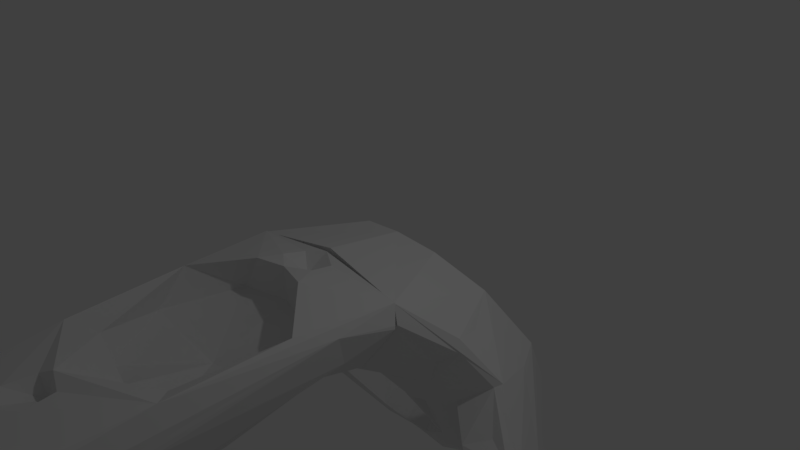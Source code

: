 # Source: controller.blend  (saved by Blender 2.78.0; exported with 4.5.12 LTS)
import bpy
from mathutils import Matrix  # noqa: F401  (used for matrix-valued properties, if any)

bpy.ops.wm.read_factory_settings(use_empty=True)
scene = bpy.context.scene
scene.name = 'Scene'

# ---- collections
col_collection_1 = bpy.data.collections.new('Collection 1'); scene.collection.children.link(col_collection_1)

# ---- materials (node trees are filled in below, after node groups)
mat_lambert4sg = bpy.data.materials.new('lambert4SG')
mat_lambert4sg.alpha_threshold = 0.0
mat_lambert4sg.use_transparent_shadow = False
mat_lambert4sg.roughness = 0.5

# ---- material node trees

# ---- world
world_world = bpy.data.worlds.new('World'); scene.world = world_world
world_world.color = (0.05088, 0.05088, 0.05088)
world_world.use_sun_shadow = False
world_world.sun_shadow_jitter_overblur = 0.0
world_world.cycles.sampling_method = 'MANUAL'

# ---- cameras
cam_camera = bpy.data.cameras.new('Camera')
cam_camera.clip_end = 100.0
cam_camera.lens = 35.0
cam_camera.sensor_width = 32.0
cam_camera.sensor_height = 18.0
cam_camera.ortho_scale = 7.314
cam_camera.dof.focus_distance = 0.0
cam_camera.dof.aperture_fstop = 128.0

# ---- lights
light_lamp = bpy.data.lights.new('Lamp', 'POINT')
light_lamp.transmission_factor = 0.0
light_lamp.cutoff_distance = 30.0
light_lamp.energy = 100.0
light_lamp.shadow_buffer_clip_start = 1.001
light_lamp.shadow_soft_size = 0.1
light_lamp.shadow_maximum_resolution = 0.006
light_lamp.use_absolute_resolution = True

# ---- meshes
me_body_group1 = bpy.data.meshes.new('body group1')
me_body_group1.from_pydata([(0.02489, 0.002392, 0.01411), (0.0216, 0.003352, 0.04074), (0.0, 0.006547, 0.02665), (0.01238, -0.005795, 0.1646), (0.0, -0.005871, 0.1695), (0.01825, -0.01882, 0.07188), (0.02685, -0.002177, 0.01585), (0.02699, -0.002984, 0.01608), (0.022, -0.007905, 0.0764), (0.02062, -0.00968, 0.09846), (0.01617, -0.01512, 0.163), (0.005305, 0.002444, 0.0917), (0.0, 0.004678, 0.08286), (0.004186, 0.002582, 0.08435), (0.0, 0.002476, 0.09542), (0.0, 0.005772, 0.01374), (0.01979, -0.01515, 0.02017), (0.02337, -0.008322, 0.02827), (0.0151, -0.01633, 0.02912), (0.01663, -0.01998, 0.1026), (0.008829, -0.02619, 0.1026), (0.01328, -0.02316, 0.05499), (0.009917, -0.02289, 0.1573), (0.0, -0.02634, 0.144), (0.02492, 0.0002127, 0.0308), (0.01608, -0.01016, 0.1622), (0.005077, 0.00488, 0.01644), (0.0125, -0.02025, 0.1605), (0.005945, -0.02037, 0.1698), (0.00825, -0.01764, 0.1719), (0.008038, -0.01072, 0.1717), (0.0, -0.01245, 0.1733), (0.00259, -0.02388, 0.1532), (0.008048, -0.02348, 0.1611), (0.0, -0.02457, 0.1496), (0.0, -0.01636, 0.02178), (0.0, -0.02611, 0.05855), (0.0, -0.02147, 0.1698), (0.0, -0.02324, 0.1566), (0.02034, 0.002182, 0.07192), (0.0006922, 0.002607, 0.09628), (0.009603, -0.02087, 0.03947), (0.009261, -0.02354, 0.05609), (0.0, -0.02089, 0.03769), (0.007972, 0.006331, 0.02852), (0.0, -0.005862, 0.06922), (0.01452, -0.0007951, 0.06666), (0.0, -0.0107, 0.04788), (0.02215, -0.006104, 0.04856), (0.0, -0.002887, 0.02647), (0.01321, -0.003371, 0.02946), (0.01226, -0.008664, 0.06695), (0.009737, -0.01133, 0.04127), (0.009035, -0.01428, 0.05719), (0.0, -0.0114, 0.03928), (0.0, -0.01431, 0.05883), (0.01519, -0.008872, 0.07424), (0.01208, -0.01539, 0.0763), (0.0131, -0.0103, 0.09941), (0.01065, -0.01662, 0.09751), (0.0, -0.01505, 0.1698), (0.005332, -0.01644, 0.1697), (0.0, -0.01705, 0.1651), (0.004009, -0.01803, 0.1651), (0.008192, -0.01916, 0.1584), (0.0, -0.02269, 0.1456), (0.002399, -0.02506, 0.1461), (0.0, -0.001449, 0.0849), (0.00565, 0.006194, 0.02265), (0.0, 0.001958, 0.01987), (0.0, -0.005949, 0.01675), (-0.01615, -0.003843, 0.01636), (-0.01238, -0.005795, 0.1646), (-0.0216, 0.003352, 0.04074), (-0.02489, 0.002392, 0.01411), (-0.01825, -0.01882, 0.07188), (-0.02685, -0.002177, 0.01585), (-0.02492, 0.0002127, 0.0308), (-0.022, -0.007905, 0.0764), (-0.02034, 0.002182, 0.07192), (-0.005305, 0.002444, 0.0917), (-0.005077, 0.00488, 0.01644), (-0.02699, -0.002984, 0.01608), (-0.01979, -0.01515, 0.02017), (-0.02337, -0.008322, 0.02827), (-0.02062, -0.00968, 0.09846), (-0.01663, -0.01998, 0.1026), (-0.0151, -0.01633, 0.02912), (-0.01328, -0.02316, 0.05499), (-0.009917, -0.02289, 0.1573), (-0.009603, -0.02087, 0.03947), (-0.008829, -0.02619, 0.1026), (-0.002399, -0.02506, 0.1461), (-0.01608, -0.01016, 0.1622), (-0.01617, -0.01512, 0.163), (-0.005945, -0.02037, 0.1698), (-0.00825, -0.01764, 0.1719), (-0.008038, -0.01072, 0.1717), (-0.008048, -0.02348, 0.1611), (-0.00259, -0.02388, 0.1532), (-0.0006922, 0.002607, 0.09628), (-0.009261, -0.02354, 0.05609), (-0.007972, 0.006331, 0.02852), (-0.01452, -0.0007951, 0.06666), (-0.02215, -0.006104, 0.04856), (-0.01321, -0.003371, 0.02946), (-0.01226, -0.008664, 0.06695), (-0.009035, -0.01428, 0.05719), (-0.009737, -0.01133, 0.04127), (-0.01519, -0.008872, 0.07424), (-0.0131, -0.0103, 0.09941), (-0.01208, -0.01539, 0.0763), (-0.01065, -0.01662, 0.09751), (-0.005332, -0.01644, 0.1697), (-0.004009, -0.01803, 0.1651), (-0.0125, -0.02025, 0.1605), (-0.008192, -0.01916, 0.1584), (-0.004186, 0.002582, 0.08435), (-0.00565, 0.006194, 0.02265), (0.02252, -0.02962, 0.006323), (0.02356, -0.03065, 0.003443), (0.02645, -0.0287, 0.005499), (0.00705, -0.04902, -0.02361), (0.0, -0.04999, -0.02423), (0.01576, -0.04311, -0.01971), (0.01887, -0.03258, -0.01336), (0.01128, -0.02094, -0.005834), (0.0, -0.01857, -0.004339), (0.03068, -0.04067, -0.03682), (0.002129, -0.06552, -0.01742), (0.01158, -0.06625, -0.01727), (0.02715, -0.0516, -0.007034), (0.01845, -0.01955, 0.01425), (0.01961, -0.04912, -0.04278), (0.02577, -0.006358, -0.01608), (0.01255, 0.001208, -0.01124), (0.0, 0.002964, -0.01001), (0.01593, -0.07322, -0.03827), (0.0, -0.07599, -0.03759), (0.03271, -0.06518, -0.03062), (0.01675, -0.02889, 0.005828), (0.004701, -0.02353, 0.01009), (0.0, -0.02333, 0.01019), (0.008825, -0.05978, -0.013), (0.02191, -0.04837, -0.005999), (0.0, -0.06101, -0.01367), (0.0, -0.01717, 0.02065), (0.0337, -0.009095, -0.003965), (0.03541, -0.007252, 0.003494), (0.0446, -0.01796, -0.002067), (0.03472, -0.02197, -0.02512), (0.03964, -0.02225, -0.0164), (0.03893, -0.05989, -0.02794), (0.0461, -0.04823, -0.01933), (0.05366, -0.03886, -0.00643), (0.05665, -0.05213, -0.007192), (0.05785, -0.03085, 0.00623), (0.02649, -0.06717, -0.03509), (0.02991, -0.05698, -0.03553), (0.004409, -0.05438, -0.046), (0.002822, -0.06472, -0.04251), (0.0, -0.05454, -0.04606), (0.02477, 0.002251, 0.01431), (0.0, 0.006227, 0.01253), (0.03168, -0.02635, -0.02696), (0.02995, -0.03026, -0.02638), (0.02875, -0.06064, -0.02167), (0.04878, -0.04747, 0.004955), (0.05759, -0.04758, -0.002449), (0.04811, -0.03718, 0.01196), (0.05555, -0.03066, 0.00797), (0.03515, -0.02549, 0.003462), (0.04269, -0.03073, 0.009355), (0.0434, -0.01871, -0.0002646), (0.04853, -0.02771, 0.005407), (0.04856, -0.05364, 0.0007574), (0.03, -0.02044, 0.007283), (0.04914, -0.0503, -0.01145), (0.03737, -0.04973, -0.0129), (0.04588, -0.05493, -0.003086), (0.03904, -0.03859, -0.00438), (0.0366, -0.01047, 0.004318), (0.03049, -0.01496, 0.006464), (0.01874, -0.016, 0.02036), (0.02693, -0.002196, 0.01536), (0.0, -0.06529, -0.01805), (0.01257, -0.07473, -0.03661), (-0.02252, -0.02962, 0.006323), (-0.02645, -0.0287, 0.005499), (-0.02356, -0.03065, 0.003443), (-0.00705, -0.04902, -0.02361), (-0.01576, -0.04311, -0.01971), (-0.01887, -0.03258, -0.01336), (-0.01128, -0.02094, -0.005834), (-0.03068, -0.04067, -0.03682), (-0.002129, -0.06552, -0.01742), (-0.01158, -0.06625, -0.01727), (-0.01845, -0.01955, 0.01425), (-0.004409, -0.05438, -0.046), (-0.01961, -0.04912, -0.04278), (-0.03472, -0.02197, -0.02512), (-0.02577, -0.006358, -0.01608), (-0.01255, 0.001208, -0.01124), (-0.01593, -0.07322, -0.03827), (-0.03893, -0.05989, -0.02794), (-0.03271, -0.06518, -0.03062), (-0.02715, -0.0516, -0.007034), (-0.01675, -0.02889, 0.005828), (-0.008825, -0.05978, -0.013), (-0.004701, -0.02353, 0.01009), (-0.02191, -0.04837, -0.005999), (5.281e-05, -0.01795, 0.01505), (-0.0337, -0.009095, -0.003965), (-0.03541, -0.007252, 0.003494), (-0.0446, -0.01796, -0.002067), (-0.02477, 0.002251, 0.01431), (-0.03964, -0.02225, -0.0164), (-0.0461, -0.04823, -0.01933), (-0.05366, -0.03886, -0.00643), (-0.05785, -0.03085, 0.00623), (-0.02649, -0.06717, -0.03509), (-0.02991, -0.05698, -0.03553), (-0.05665, -0.05213, -0.007192), (-0.03168, -0.02635, -0.02696), (-0.02995, -0.03026, -0.02638), (-0.02875, -0.06064, -0.02167), (-0.05759, -0.04758, -0.002449), (-0.04878, -0.04747, 0.004955), (-0.04856, -0.05364, 0.0007574), (-0.04811, -0.03718, 0.01196), (-0.05555, -0.03066, 0.00797), (-0.04269, -0.03073, 0.009355), (-0.0434, -0.01871, -0.0002646), (-0.04853, -0.02771, 0.005407), (-0.03515, -0.02549, 0.003462), (-0.04588, -0.05493, -0.003086), (-0.03, -0.02044, 0.007283), (-0.04914, -0.0503, -0.01145), (-0.03737, -0.04973, -0.0129), (-0.03904, -0.03859, -0.00438), (-0.03049, -0.01496, 0.006464), (-0.01874, -0.016, 0.02036), (-0.0366, -0.01047, 0.004318), (-0.02693, -0.002196, 0.01536), (-0.01257, -0.07473, -0.03661)], [], [(2, 44, 68), (0, 68, 44), (25, 10, 24), (39, 12, 13), (11, 39, 13), (0, 15, 26), (8, 5, 17), (10, 19, 9), (27, 20, 19), (5, 18, 17), (41, 18, 21), (26, 68, 0), (5, 19, 20), (21, 5, 20), (30, 31, 29), (30, 29, 10), (66, 23, 20), (32, 34, 66), (66, 20, 33), (33, 20, 22), (25, 39, 3), (3, 14, 4), (24, 7, 6), (41, 35, 18), (20, 36, 21), (38, 33, 37), (28, 37, 33), (36, 42, 21), (24, 0, 39), (25, 24, 39), (46, 12, 39), (1, 46, 39), (50, 47, 48), (49, 47, 50), (51, 47, 45), (48, 47, 51), (2, 50, 44), (50, 1, 44), (1, 48, 46), (51, 45, 46), (52, 41, 42), (41, 54, 43), (55, 42, 36), (52, 55, 54), (53, 55, 52), (8, 56, 5), (58, 9, 19), (58, 8, 9), (57, 19, 5), (56, 58, 57), (57, 58, 59), (28, 33, 29), (60, 29, 31), (61, 28, 29), (63, 37, 61), (62, 61, 60), (64, 33, 22), (66, 65, 23), (32, 38, 34), (11, 67, 14), (13, 67, 11), (68, 69, 2), (26, 69, 68), (15, 69, 26), (15, 0, 70), (70, 0, 6), (71, 6, 7), (70, 7, 16), (70, 16, 35), (102, 2, 118), (72, 80, 79), (77, 84, 78), (12, 79, 117), (79, 80, 117), (15, 74, 81), (79, 73, 74), (82, 83, 84), (75, 87, 88), (81, 74, 118), (73, 102, 74), (93, 94, 97), (96, 94, 115), (97, 4, 72), (92, 99, 98), (91, 92, 98), (91, 98, 89), (94, 86, 115), (79, 93, 72), (77, 85, 94), (115, 91, 89), (84, 83, 87), (77, 82, 84), (90, 35, 43), (23, 91, 36), (98, 38, 37), (88, 90, 101), (74, 76, 77), (12, 103, 79), (105, 104, 47), (49, 105, 47), (106, 45, 47), (104, 106, 47), (2, 105, 49), (73, 105, 102), (73, 104, 105), (103, 106, 104), (45, 106, 103), (90, 108, 101), (90, 54, 108), (101, 55, 36), (108, 54, 55), (107, 108, 55), (85, 110, 86), (78, 110, 85), (86, 111, 75), (86, 110, 112), (86, 112, 111), (109, 111, 110), (111, 112, 110), (96, 60, 31), (95, 113, 96), (95, 37, 113), (37, 114, 113), (113, 62, 60), (89, 116, 115), (98, 116, 89), (34, 92, 65), (99, 34, 38), (80, 14, 67), (117, 80, 67), (118, 2, 69), (81, 118, 69), (15, 81, 69), (12, 117, 67), (15, 70, 74), (70, 76, 74), (71, 82, 76), (70, 83, 82), (70, 35, 83), (70, 6, 71), (82, 71, 70), (131, 121, 120), (128, 133, 165), (134, 150, 164), (186, 138, 137), (132, 141, 140), (145, 143, 122), (123, 122, 159), (122, 124, 133), (126, 127, 135), (122, 143, 124), (124, 144, 125), (141, 127, 126), (132, 183, 211), (146, 211, 183), (211, 142, 141), (148, 149, 147), (162, 134, 135), (163, 162, 136), (153, 152, 128), (151, 156, 154), (128, 158, 133), (137, 160, 159), (181, 162, 184), (170, 156, 173), (168, 156, 170), (155, 156, 168), (178, 131, 166), (171, 121, 131), (130, 139, 166), (130, 138, 186), (167, 175, 168), (172, 169, 170), (168, 169, 167), (173, 172, 174), (175, 155, 168), (179, 175, 167), (155, 179, 177), (153, 177, 178), (178, 152, 153), (171, 180, 169), (179, 180, 178), (169, 180, 167), (183, 132, 176), (164, 165, 125), (145, 129, 143), (144, 120, 119), (144, 119, 140), (126, 134, 125), (125, 134, 164), (148, 162, 149), (173, 171, 172), (153, 154, 155), (183, 163, 146), (162, 163, 184), (184, 163, 183), (187, 197, 188), (199, 194, 224), (188, 197, 234), (208, 206, 196), (209, 197, 207), (210, 206, 208), (190, 123, 198), (191, 190, 199), (127, 193, 202), (123, 190, 145), (210, 191, 192), (127, 209, 193), (211, 146, 241), (142, 211, 209), (212, 213, 201), (136, 202, 215), (201, 213, 215), (216, 200, 218), (200, 194, 217), (218, 200, 217), (221, 220, 204), (220, 221, 199), (221, 194, 199), (160, 203, 198), (215, 242, 243), (242, 214, 232), (223, 194, 200), (224, 192, 191), (225, 238, 204), (225, 196, 206), (238, 225, 206), (238, 206, 234), (196, 225, 205), (138, 185, 196), (229, 231, 230), (226, 229, 230), (231, 232, 233), (233, 230, 231), (228, 235, 227), (228, 222, 235), (235, 222, 237), (237, 217, 238), (237, 238, 235), (239, 234, 229), (235, 238, 239), (239, 229, 227), (242, 232, 236), (240, 236, 241), (242, 240, 243), (220, 205, 204), (210, 187, 189), (196, 185, 195), (145, 195, 185), (215, 213, 214), (214, 216, 219), (218, 217, 222), (241, 146, 163), (215, 243, 163), (243, 241, 163), (100, 14, 80), (72, 14, 100), (3, 39, 11), (24, 8, 17), (39, 0, 1), (7, 17, 16), (9, 8, 24), (5, 21, 18), (1, 0, 44), (25, 30, 10), (29, 27, 10), (30, 3, 4), (4, 31, 30), (66, 33, 32), (33, 27, 29), (10, 27, 19), (24, 10, 9), (27, 22, 20), (17, 18, 16), (24, 17, 7), (35, 16, 18), (41, 43, 35), (23, 36, 20), (38, 32, 33), (21, 42, 41), (0, 24, 6), (30, 25, 3), (46, 45, 12), (2, 49, 50), (1, 50, 48), (46, 48, 51), (53, 52, 42), (41, 52, 54), (55, 53, 42), (58, 56, 8), (56, 57, 5), (19, 59, 58), (19, 57, 59), (60, 61, 29), (28, 61, 37), (63, 62, 37), (62, 63, 61), (22, 27, 64), (64, 27, 33), (34, 65, 66), (12, 67, 13), (74, 102, 118), (93, 77, 94), (77, 78, 85), (78, 84, 75), (94, 85, 86), (115, 86, 91), (75, 84, 87), (90, 88, 87), (75, 91, 86), (88, 91, 75), (97, 96, 31), (97, 31, 4), (97, 94, 96), (92, 91, 23), (99, 92, 34), (96, 115, 98), (72, 4, 14), (77, 76, 82), (87, 83, 35), (90, 87, 35), (91, 88, 36), (98, 99, 38), (95, 98, 37), (36, 88, 101), (77, 79, 74), (93, 79, 77), (72, 93, 97), (12, 45, 103), (73, 79, 103), (2, 102, 105), (73, 103, 104), (101, 108, 107), (90, 43, 54), (101, 107, 55), (78, 109, 110), (78, 75, 109), (75, 111, 109), (95, 96, 98), (96, 113, 60), (37, 62, 114), (113, 114, 62), (98, 115, 116), (92, 23, 65), (70, 71, 7), (76, 70, 71), (120, 121, 119), (119, 121, 132), (139, 186, 137), (121, 171, 132), (143, 130, 131), (131, 120, 144), (119, 132, 140), (132, 211, 141), (143, 129, 130), (143, 144, 124), (144, 140, 125), (140, 141, 126), (144, 143, 131), (161, 123, 159), (159, 122, 133), (165, 133, 124), (135, 134, 126), (136, 135, 127), (123, 145, 122), (125, 140, 126), (141, 142, 127), (147, 134, 148), (136, 162, 135), (134, 162, 148), (150, 134, 151), (151, 154, 150), (150, 153, 128), (134, 149, 151), (134, 147, 149), (154, 153, 150), (137, 133, 157), (158, 152, 157), (128, 152, 158), (157, 133, 158), (133, 137, 159), (137, 138, 160), (181, 149, 162), (181, 173, 149), (156, 155, 154), (164, 150, 128), (128, 165, 164), (165, 124, 125), (166, 152, 178), (166, 131, 130), (178, 171, 131), (130, 186, 139), (130, 185, 138), (168, 170, 169), (172, 171, 169), (170, 173, 174), (174, 172, 170), (175, 179, 155), (179, 178, 177), (153, 155, 177), (180, 171, 178), (167, 180, 179), (176, 132, 171), (176, 181, 182), (181, 176, 173), (182, 183, 176), (181, 184, 182), (184, 183, 182), (139, 137, 157), (157, 152, 139), (130, 129, 185), (145, 185, 129), (152, 166, 139), (161, 159, 160), (173, 176, 171), (149, 156, 151), (156, 149, 173), (187, 188, 189), (206, 189, 188), (201, 223, 200), (244, 203, 138), (203, 244, 205), (210, 189, 206), (207, 197, 187), (209, 211, 197), (196, 195, 208), (191, 210, 208), (192, 207, 210), (193, 209, 207), (145, 190, 208), (161, 198, 123), (198, 199, 190), (224, 191, 199), (202, 193, 201), (136, 127, 202), (190, 191, 208), (193, 207, 192), (127, 142, 209), (197, 211, 241), (213, 212, 214), (215, 202, 201), (163, 136, 215), (216, 201, 200), (216, 214, 201), (214, 212, 201), (217, 194, 204), (216, 218, 219), (220, 199, 203), (221, 204, 194), (198, 203, 199), (160, 138, 203), (215, 214, 242), (230, 232, 219), (226, 230, 219), (222, 226, 219), (219, 218, 222), (223, 224, 194), (234, 206, 188), (205, 244, 196), (196, 244, 138), (227, 226, 228), (226, 227, 229), (229, 234, 231), (233, 232, 230), (228, 226, 222), (237, 222, 217), (238, 217, 204), (238, 234, 239), (235, 239, 227), (234, 197, 236), (240, 242, 236), (240, 241, 243), (241, 236, 197), (223, 192, 224), (220, 203, 205), (145, 208, 195), (210, 207, 187), (193, 192, 201), (192, 223, 201), (204, 205, 225), (161, 160, 198), (234, 236, 232), (232, 231, 234), (232, 214, 219), (3, 11, 40), (80, 72, 100), (40, 11, 14), (3, 40, 14)])
_k = set([(2, 49), (2, 69), (6, 71), (11, 40), (15, 69), (15, 70), (34, 38), (34, 65), (37, 61), (37, 113), (41, 42), (45, 46), (45, 103), (47, 49), (70, 71), (70, 76), (72, 100), (90, 101)])
me_body_group1.attributes.new('sharp_edge', 'BOOLEAN', 'EDGE').data.foreach_set('value', [ (min(e.vertices), max(e.vertices)) in _k for e in me_body_group1.edges])
_uv = me_body_group1.uv_layers.new(name='UVMap')
_uv.uv.foreach_set('vector', [0.7165, 0.9352, 0.7447, 0.9257, 0.733, 0.9569, 0.8065, 0.9792, 0.733, 0.9569, 0.7447, 0.9257, 0.8029, 0.3734, 0.8269, 0.3667, 0.8226, 0.9202, 0.7855, 0.773, 0.7161, 0.7203, 0.7283, 0.7134, 0.7279, 0.6908, 0.7855, 0.773, 0.7283, 0.7134, 0.8065, 0.9792, 0.7166, 0.9859, 0.7262, 0.9785, 0.8397, 0.7414, 0.8737, 0.7509, 0.8551, 0.9271, 0.8269, 0.3667, 0.8747, 0.6424, 0.8387, 0.6511, 0.8627, 0.3698, 0.9243, 0.6257, 0.8747, 0.6424, 0.8737, 0.7509, 0.9032, 0.919, 0.8551, 0.9271, 0.9299, 0.8772, 0.9032, 0.919, 0.9203, 0.8255, 0.7262, 0.9785, 0.733, 0.9569, 0.8065, 0.9792, 0.8737, 0.7509, 0.8747, 0.6424, 0.9243, 0.6257, 0.9203, 0.8255, 0.8737, 0.7509, 0.9243, 0.6257, 0.7572, 0.2977, 0.7149, 0.2787, 0.7671, 0.2622, 0.7572, 0.2977, 0.7671, 0.2622, 0.7995, 0.2719, 0.9334, 0.4284, 0.941, 0.4347, 0.9243, 0.6257, 0.9247, 0.3883, 0.937, 0.4099, 0.9334, 0.4284, 0.9334, 0.4284, 0.9243, 0.6257, 0.8811, 0.3629, 0.8811, 0.3629, 0.9243, 0.6257, 0.8764, 0.3775, 0.8029, 0.3734, 0.7855, 0.773, 0.7751, 0.3691, 0.7751, 0.3691, 0.716, 0.6678, 0.7153, 0.3409, 0.8226, 0.9202, 0.8329, 0.9764, 0.8298, 0.9775, 0.9299, 0.8772, 0.9579, 0.9504, 0.9032, 0.919, 0.9243, 0.6257, 0.9655, 0.802, 0.9203, 0.8255, 0.9276, 0.3674, 0.8811, 0.3629, 0.9167, 0.334, 0.7632, 0.2299, 0.755, 0.214, 0.7816, 0.2215, 0.9655, 0.802, 0.9344, 0.8187, 0.9203, 0.8255, 0.8226, 0.9202, 0.8065, 0.9792, 0.7855, 0.773, 0.8029, 0.3734, 0.8226, 0.9202, 0.7855, 0.773, 0.7665, 0.7948, 0.7161, 0.7203, 0.7855, 0.773, 0.7924, 0.8809, 0.7665, 0.7948, 0.7855, 0.773, 0.7391, 0.8911, 0.7162, 0.8539, 0.7613, 0.8569, 0.7148, 0.8994, 0.7162, 0.8539, 0.7391, 0.8911, 0.7421, 0.819, 0.7162, 0.8539, 0.7179, 0.8001, 0.7613, 0.8569, 0.7162, 0.8539, 0.7421, 0.819, 0.7142, 0.9177, 0.7391, 0.8911, 0.7357, 0.9144, 0.7391, 0.8911, 0.7754, 0.877, 0.7357, 0.9144, 0.7754, 0.877, 0.7613, 0.8569, 0.7594, 0.8083, 0.7421, 0.819, 0.7179, 0.8001, 0.7594, 0.8083, 0.966, 0.8382, 0.9769, 0.8289, 0.9754, 0.8656, 0.9769, 0.8289, 0.9574, 0.8323, 0.9578, 0.8171, 0.9565, 0.8604, 0.9754, 0.8656, 0.956, 0.8772, 0.966, 0.8382, 0.9565, 0.8604, 0.9574, 0.8323, 0.9652, 0.8556, 0.9565, 0.8604, 0.966, 0.8382, 0.8444, 0.7373, 0.8587, 0.7318, 0.8696, 0.7435, 0.8592, 0.6878, 0.8437, 0.6809, 0.8709, 0.676, 0.8592, 0.6878, 0.8444, 0.7373, 0.8437, 0.6809, 0.8685, 0.7291, 0.8709, 0.676, 0.8696, 0.7435, 0.8587, 0.7318, 0.8592, 0.6878, 0.8685, 0.7291, 0.8685, 0.7291, 0.8592, 0.6878, 0.8688, 0.6891, 0.7632, 0.2299, 0.7816, 0.2215, 0.7671, 0.2622, 0.7124, 0.1753, 0.7346, 0.1909, 0.7121, 0.1938, 0.7411, 0.1759, 0.7643, 0.1781, 0.7346, 0.1909, 0.659, 0.1513, 0.673, 0.1668, 0.6569, 0.1668, 0.6404, 0.1478, 0.6569, 0.1668, 0.6404, 0.1668, 0.6184, 0.3021, 0.6221, 0.2942, 0.6184, 0.3094, 0.865, 0.1639, 0.8605, 0.1654, 0.8609, 0.1572, 0.8432, 0.1625, 0.8386, 0.1708, 0.8382, 0.1551, 0.7279, 0.6908, 0.7163, 0.7019, 0.7155, 0.6845, 0.7249, 0.7067, 0.7163, 0.7019, 0.7279, 0.6908, 0.7232, 0.962, 0.7151, 0.962, 0.7183, 0.9541, 0.7179, 0.9679, 0.7151, 0.962, 0.7232, 0.962, 0.7116, 0.9708, 0.7151, 0.962, 0.7179, 0.9679, 0.2974, 0.3766, 0.2318, 0.3623, 0.2974, 0.3413, 0.2974, 0.3413, 0.2318, 0.3623, 0.2185, 0.3522, 0.2974, 0.3413, 0.2185, 0.3522, 0.2191, 0.3499, 0.2974, 0.3413, 0.2191, 0.3499, 0.2434, 0.3169, 0.2974, 0.3413, 0.2434, 0.3169, 0.2974, 0.3088, 0.6882, 0.9258, 0.7165, 0.9352, 0.7, 0.9569, 0.6556, 0.3693, 0.7038, 0.6918, 0.6468, 0.7733, 0.6103, 0.9206, 0.5779, 0.9276, 0.5925, 0.7419, 0.7161, 0.7203, 0.6468, 0.7733, 0.7038, 0.7134, 0.6468, 0.7733, 0.7038, 0.6918, 0.7038, 0.7134, 0.7166, 0.9859, 0.6266, 0.9795, 0.707, 0.9785, 0.6468, 0.7733, 0.6403, 0.8812, 0.6266, 0.9795, 0.6002, 0.9769, 0.5466, 0.9574, 0.5779, 0.9276, 0.5585, 0.7515, 0.5297, 0.9197, 0.5123, 0.8264, 0.707, 0.9785, 0.6266, 0.9795, 0.7, 0.9569, 0.6403, 0.8812, 0.6882, 0.9258, 0.6266, 0.9795, 0.6279, 0.3738, 0.6038, 0.3671, 0.6298, 0.3464, 0.5809, 0.3455, 0.6038, 0.3671, 0.568, 0.3704, 0.6728, 0.2982, 0.7151, 0.3114, 0.6493, 0.3154, 0.4976, 0.4293, 0.5061, 0.3891, 0.5496, 0.3636, 0.5074, 0.6265, 0.4976, 0.4293, 0.5496, 0.3636, 0.5074, 0.6265, 0.5496, 0.3636, 0.5544, 0.3781, 0.6038, 0.3671, 0.5572, 0.643, 0.568, 0.3704, 0.6468, 0.7733, 0.6279, 0.3738, 0.6556, 0.3693, 0.6103, 0.9206, 0.5931, 0.6516, 0.6038, 0.3671, 0.568, 0.3704, 0.5074, 0.6265, 0.5544, 0.3781, 0.5779, 0.9276, 0.5466, 0.9574, 0.5297, 0.9197, 0.6103, 0.9206, 0.6002, 0.9769, 0.5779, 0.9276, 0.5029, 0.878, 0.4751, 0.9513, 0.4713, 0.8898, 0.49, 0.4356, 0.5074, 0.6265, 0.467, 0.8029, 0.5496, 0.3636, 0.5031, 0.3683, 0.5139, 0.3348, 0.5123, 0.8264, 0.5029, 0.878, 0.4981, 0.8196, 0.6266, 0.9795, 0.6034, 0.978, 0.6103, 0.9206, 0.7161, 0.7203, 0.6659, 0.795, 0.6468, 0.7733, 0.6911, 0.8896, 0.671, 0.8541, 0.7162, 0.8539, 0.7148, 0.8994, 0.6911, 0.8896, 0.7162, 0.8539, 0.6926, 0.8174, 0.7179, 0.8001, 0.7162, 0.8539, 0.671, 0.8541, 0.6926, 0.8174, 0.7162, 0.8539, 0.7142, 0.9177, 0.6911, 0.8896, 0.7148, 0.8994, 0.6557, 0.8733, 0.6911, 0.8896, 0.693, 0.9131, 0.6557, 0.8733, 0.671, 0.8541, 0.6911, 0.8896, 0.6759, 0.8057, 0.6926, 0.8174, 0.671, 0.8541, 0.7179, 0.8001, 0.6926, 0.8174, 0.6759, 0.8057, 0.938, 0.8277, 0.9484, 0.8376, 0.9373, 0.8645, 0.938, 0.8277, 0.9574, 0.8323, 0.9484, 0.8376, 0.9373, 0.8645, 0.9565, 0.8604, 0.956, 0.8772, 0.9484, 0.8376, 0.9574, 0.8323, 0.9565, 0.8604, 0.9482, 0.8551, 0.9484, 0.8376, 0.9565, 0.8604, 0.5876, 0.6824, 0.5721, 0.6893, 0.5603, 0.6775, 0.5869, 0.7389, 0.5721, 0.6893, 0.5876, 0.6824, 0.5603, 0.6775, 0.5627, 0.7307, 0.5617, 0.745, 0.5603, 0.6775, 0.5721, 0.6893, 0.5625, 0.6906, 0.5603, 0.6775, 0.5625, 0.6906, 0.5627, 0.7307, 0.5725, 0.7333, 0.5627, 0.7307, 0.5721, 0.6893, 0.5627, 0.7307, 0.5625, 0.6906, 0.5721, 0.6893, 0.6897, 0.1902, 0.7124, 0.1753, 0.7121, 0.1938, 0.6605, 0.1765, 0.6837, 0.175, 0.6897, 0.1902, 0.6805, 0.225, 0.7145, 0.2181, 0.6844, 0.2466, 0.6078, 0.1668, 0.6219, 0.1513, 0.6239, 0.1668, 0.6239, 0.1668, 0.6404, 0.1478, 0.6404, 0.1668, 0.8147, 0.3144, 0.8146, 0.3071, 0.8261, 0.3042, 0.8109, 0.2992, 0.8146, 0.3071, 0.8147, 0.3144, 0.8602, 0.1739, 0.8562, 0.1635, 0.8605, 0.1654, 0.8335, 0.1627, 0.8382, 0.1551, 0.8386, 0.1708, 0.7038, 0.6918, 0.7155, 0.6845, 0.7163, 0.7019, 0.7081, 0.7074, 0.7038, 0.6918, 0.7163, 0.7019, 0.7093, 0.9564, 0.7183, 0.9541, 0.7151, 0.962, 0.709, 0.9644, 0.7093, 0.9564, 0.7151, 0.962, 0.7116, 0.9708, 0.709, 0.9644, 0.7151, 0.962, 0.7168, 0.7136, 0.7081, 0.7074, 0.7163, 0.7019, 0.2974, 0.3766, 0.2974, 0.3413, 0.363, 0.3623, 0.2974, 0.3413, 0.3762, 0.3522, 0.363, 0.3623, 0.2974, 0.3413, 0.3756, 0.3499, 0.3762, 0.3522, 0.2974, 0.3413, 0.3514, 0.3169, 0.3756, 0.3499, 0.2974, 0.3413, 0.2974, 0.3088, 0.3514, 0.3169, 0.2974, 0.3413, 0.2185, 0.3522, 0.2974, 0.3413, 0.3756, 0.3499, 0.2974, 0.3413, 0.2974, 0.3413, 0.4326, 0.1567, 0.4753, 0.2422, 0.4706, 0.2416, 0.2647, 0.4768, 0.3216, 0.4795, 0.2334, 0.5182, 0.1411, 0.5602, 0.1876, 0.4998, 0.2124, 0.511, 0.3839, 0.4089, 0.429, 0.4264, 0.3738, 0.4128, 0.4865, 0.2916, 0.4467, 0.3097, 0.4504, 0.2641, 0.2959, 0.1325, 0.3382, 0.138, 0.3192, 0.1943, 0.3508, 0.5725, 0.3261, 0.564, 0.3822, 0.4849, 0.3261, 0.564, 0.2854, 0.5622, 0.3216, 0.4795, 0.2079, 0.6239, 0.1978, 0.6655, 0.1232, 0.6215, 0.3192, 0.1943, 0.3382, 0.138, 0.3588, 0.2074, 0.3588, 0.2074, 0.4093, 0.1797, 0.3938, 0.2368, 0.4467, 0.3097, 0.4065, 0.3111, 0.4089, 0.2829, 0.4865, 0.2916, 0.4975, 0.3079, 0.4584, 0.3237, 0.4635, 0.3373, 0.4584, 0.3237, 0.4975, 0.3079, 0.4584, 0.3237, 0.4408, 0.3201, 0.4467, 0.3097, 0.07582, 0.5271, 0.09536, 0.473, 0.0948, 0.5282, 0.02912, 0.5731, 0.1411, 0.5602, 0.1232, 0.6215, 0.03036, 0.6654, 0.02912, 0.5731, 0.1129, 0.6654, 0.2176, 0.3971, 0.2548, 0.398, 0.2647, 0.4768, 0.1626, 0.491, 0.09264, 0.3993, 0.1465, 0.3985, 0.2647, 0.4768, 0.3049, 0.4266, 0.3216, 0.4795, 0.3738, 0.4128, 0.4031, 0.4675, 0.3822, 0.4849, 0.05303, 0.5305, 0.02912, 0.5731, 0.02243, 0.5562, 0.08301, 0.3989, 0.09264, 0.3993, 0.08697, 0.475, 0.1518, 0.3531, 0.09264, 0.3993, 0.08301, 0.3989, 0.1737, 0.3536, 0.09264, 0.3993, 0.1518, 0.3531, 0.4742, 0.1289, 0.4326, 0.1567, 0.4239, 0.08071, 0.5165, 0.2249, 0.4753, 0.2422, 0.4326, 0.1567, 0.3436, 0.1018, 0.4283, 0.04937, 0.4239, 0.08071, 0.3436, 0.1018, 0.2943, 0.0102, 0.3462, 0.01446, 0.5396, 0.1471, 0.5259, 0.1339, 0.5491, 0.1201, 0.5423, 0.202, 0.5476, 0.1809, 0.5774, 0.189, 0.5491, 0.1201, 0.5476, 0.1809, 0.5396, 0.1471, 0.5491, 0.2416, 0.5423, 0.202, 0.5556, 0.2099, 0.5259, 0.1339, 0.5311, 0.107, 0.5491, 0.1201, 0.515, 0.1275, 0.5259, 0.1339, 0.5396, 0.1471, 0.5311, 0.107, 0.515, 0.1275, 0.5045, 0.1093, 0.4895, 0.09691, 0.5045, 0.1093, 0.4742, 0.1289, 0.4742, 0.1289, 0.4473, 0.07118, 0.4895, 0.09691, 0.5165, 0.2249, 0.4949, 0.1759, 0.5476, 0.1809, 0.515, 0.1275, 0.4949, 0.1759, 0.4742, 0.1289, 0.5476, 0.1809, 0.4949, 0.1759, 0.5396, 0.1471, 0.4975, 0.3079, 0.4865, 0.2916, 0.5116, 0.2577, 0.2124, 0.511, 0.2334, 0.5182, 0.2435, 0.5784, 0.2959, 0.1325, 0.2993, 0.107, 0.3382, 0.138, 0.4093, 0.1797, 0.4706, 0.2416, 0.4702, 0.2474, 0.4093, 0.1797, 0.4702, 0.2474, 0.4504, 0.2641, 0.2079, 0.6239, 0.1411, 0.5602, 0.2435, 0.5784, 0.2435, 0.5784, 0.1411, 0.5602, 0.2124, 0.511, 0.07582, 0.5271, 0.02912, 0.5731, 0.09536, 0.473, 0.5491, 0.2416, 0.5165, 0.2249, 0.5423, 0.202, 0.2176, 0.3971, 0.1465, 0.3985, 0.1737, 0.3536, 0.3531, 0.2282, 0.2981, 0.2959, 0.2973, 0.2206, 0.3704, 0.2798, 0.2981, 0.2959, 0.3811, 0.2676, 0.3811, 0.2676, 0.2981, 0.2959, 0.3531, 0.2282, 0.1247, 0.2527, 0.1097, 0.2972, 0.1195, 0.2476, 0.3213, 0.8516, 0.2645, 0.8542, 0.2332, 0.8128, 0.1195, 0.2476, 0.1097, 0.2972, 0.07774, 0.2314, 0.2537, 0.1392, 0.1597, 0.1608, 0.2472, 0.1032, 0.1498, 0.3141, 0.1097, 0.2972, 0.1449, 0.2688, 0.1838, 0.1831, 0.1597, 0.1608, 0.2537, 0.1392, 0.326, 0.7671, 0.3507, 0.7586, 0.382, 0.8463, 0.2852, 0.7688, 0.326, 0.7671, 0.3213, 0.8516, 0.1978, 0.6655, 0.2078, 0.7071, 0.1231, 0.7093, 0.2967, 0.1923, 0.2743, 0.1949, 0.2959, 0.1325, 0.1838, 0.1831, 0.2352, 0.2093, 0.2009, 0.24, 0.1897, 0.3146, 0.1498, 0.3141, 0.1868, 0.2866, 0.1437, 0.3293, 0.1342, 0.3422, 0.09908, 0.3138, 0.1559, 0.3242, 0.1437, 0.3293, 0.1498, 0.3141, 0.09464, 0.8026, 0.07565, 0.8037, 0.1409, 0.7706, 0.1129, 0.6654, 0.1231, 0.7093, 0.02901, 0.7576, 0.1409, 0.7706, 0.07565, 0.8037, 0.02901, 0.7576, 0.1624, 0.8399, 0.1874, 0.8311, 0.1462, 0.9323, 0.1874, 0.8311, 0.2645, 0.8542, 0.2173, 0.9338, 0.1462, 0.9323, 0.1874, 0.8311, 0.2173, 0.9338, 0.3046, 0.9045, 0.3233, 0.9191, 0.2544, 0.933, 0.3233, 0.9191, 0.3046, 0.9045, 0.3213, 0.8516, 0.3046, 0.9045, 0.2645, 0.8542, 0.3213, 0.8516, 0.4084, 0.8636, 0.3735, 0.9183, 0.382, 0.8463, 0.02901, 0.7576, 0.05287, 0.8003, 0.0223, 0.7745, 0.05287, 0.8003, 0.09513, 0.8578, 0.08674, 0.8558, 0.2122, 0.8199, 0.2645, 0.8542, 0.1874, 0.8311, 0.2332, 0.8128, 0.2434, 0.7526, 0.2852, 0.7688, 0.1663, 0.08419, 0.1173, 0.1341, 0.1425, 0.07524, 0.1663, 0.08419, 0.2472, 0.1032, 0.1597, 0.1608, 0.1173, 0.1341, 0.1663, 0.08419, 0.1597, 0.1608, 0.1173, 0.1341, 0.1597, 0.1608, 0.07774, 0.2314, 0.2472, 0.1032, 0.1663, 0.08419, 0.161, 0.0528, 0.2943, 0.0102, 0.2955, 0.1051, 0.2472, 0.1032, 0.0453, 0.1883, 0.05127, 0.2093, 0.01576, 0.1973, 0.04202, 0.1276, 0.0453, 0.1883, 0.01576, 0.1973, 0.05127, 0.2093, 0.04557, 0.249, 0.03812, 0.2175, 0.03812, 0.2175, 0.01576, 0.1973, 0.05127, 0.2093, 0.06561, 0.1407, 0.07633, 0.1339, 0.05231, 0.1543, 0.06561, 0.1407, 0.05969, 0.1139, 0.07633, 0.1339, 0.07633, 0.1339, 0.05969, 0.1139, 0.0866, 0.1153, 0.0866, 0.1153, 0.101, 0.1025, 0.1173, 0.1341, 0.0866, 0.1153, 0.1173, 0.1341, 0.07633, 0.1339, 0.09795, 0.1818, 0.07774, 0.2314, 0.0453, 0.1883, 0.07633, 0.1339, 0.1173, 0.1341, 0.09795, 0.1818, 0.09795, 0.1818, 0.0453, 0.1883, 0.05231, 0.1543, 0.06076, 0.2745, 0.04557, 0.249, 0.08367, 0.2641, 0.07332, 0.2731, 0.08367, 0.2641, 0.09908, 0.3138, 0.06076, 0.2745, 0.07332, 0.2731, 0.05996, 0.3087, 0.3233, 0.9191, 0.2997, 0.9362, 0.2544, 0.933, 0.1838, 0.1831, 0.1247, 0.2527, 0.1242, 0.2469, 0.2472, 0.1032, 0.2955, 0.1051, 0.2917, 0.1071, 0.2959, 0.1325, 0.2917, 0.1071, 0.2955, 0.1051, 0.02901, 0.7576, 0.07565, 0.8037, 0.09513, 0.8578, 0.09513, 0.8578, 0.1624, 0.8399, 0.09232, 0.9314, 0.1462, 0.9323, 0.2173, 0.9338, 0.1733, 0.9773, 0.2417, 0.2294, 0.2973, 0.2206, 0.2981, 0.2959, 0.2254, 0.2812, 0.2145, 0.2693, 0.2981, 0.2959, 0.2145, 0.2693, 0.2417, 0.2294, 0.2981, 0.2959, 0.7141, 0.6644, 0.716, 0.6678, 0.7038, 0.6918, 0.6556, 0.3693, 0.716, 0.6678, 0.7141, 0.6644, 0.7751, 0.3691, 0.7855, 0.773, 0.7279, 0.6908, 0.8226, 0.9202, 0.8397, 0.7414, 0.8551, 0.9271, 0.7855, 0.773, 0.8065, 0.9792, 0.7924, 0.8809, 0.8329, 0.9764, 0.8551, 0.9271, 0.8865, 0.9567, 0.8387, 0.6511, 0.8397, 0.7414, 0.8226, 0.9202, 0.8737, 0.7509, 0.9203, 0.8255, 0.9032, 0.919, 0.7924, 0.8809, 0.8065, 0.9792, 0.7447, 0.9257, 0.8029, 0.3734, 0.8009, 0.3461, 0.8269, 0.3667, 0.8497, 0.3449, 0.8627, 0.3698, 0.8269, 0.3667, 0.7572, 0.2977, 0.7808, 0.3146, 0.7151, 0.3114, 0.7151, 0.3114, 0.7149, 0.2787, 0.7572, 0.2977, 0.9334, 0.4284, 0.8811, 0.3629, 0.9247, 0.3883, 0.8811, 0.3629, 0.8627, 0.3698, 0.8497, 0.3449, 0.8269, 0.3667, 0.8627, 0.3698, 0.8747, 0.6424, 0.8226, 0.9202, 0.8269, 0.3667, 0.8387, 0.6511, 0.8627, 0.3698, 0.8764, 0.3775, 0.9243, 0.6257, 0.8551, 0.9271, 0.9032, 0.919, 0.8865, 0.9567, 0.8226, 0.9202, 0.8551, 0.9271, 0.8329, 0.9764, 0.9579, 0.9504, 0.8865, 0.9567, 0.9032, 0.919, 0.9299, 0.8772, 0.9615, 0.8889, 0.9579, 0.9504, 0.941, 0.4347, 0.9655, 0.802, 0.9243, 0.6257, 0.9276, 0.3674, 0.9247, 0.3883, 0.8811, 0.3629, 0.9203, 0.8255, 0.9344, 0.8187, 0.9299, 0.8772, 0.8065, 0.9792, 0.8226, 0.9202, 0.8298, 0.9775, 0.7572, 0.2977, 0.7965, 0.2971, 0.7808, 0.3146, 0.7665, 0.7948, 0.7162, 0.7737, 0.7161, 0.7203, 0.7142, 0.9177, 0.7148, 0.8994, 0.7391, 0.8911, 0.7754, 0.877, 0.7391, 0.8911, 0.7613, 0.8569, 0.7594, 0.8083, 0.7613, 0.8569, 0.7421, 0.819, 0.9652, 0.8556, 0.966, 0.8382, 0.9754, 0.8656, 0.9769, 0.8289, 0.966, 0.8382, 0.9574, 0.8323, 0.9565, 0.8604, 0.9652, 0.8556, 0.9754, 0.8656, 0.8592, 0.6878, 0.8587, 0.7318, 0.8444, 0.7373, 0.8587, 0.7318, 0.8685, 0.7291, 0.8696, 0.7435, 0.8709, 0.676, 0.8688, 0.6891, 0.8592, 0.6878, 0.8709, 0.676, 0.8685, 0.7291, 0.8688, 0.6891, 0.7124, 0.1753, 0.7411, 0.1759, 0.7346, 0.1909, 0.7485, 0.225, 0.7446, 0.2466, 0.7145, 0.2181, 0.659, 0.1513, 0.673, 0.1513, 0.673, 0.1668, 0.6404, 0.1478, 0.6525, 0.1452, 0.6569, 0.1668, 0.6184, 0.3094, 0.607, 0.2992, 0.6184, 0.3021, 0.6184, 0.3021, 0.607, 0.2992, 0.6221, 0.2942, 0.8602, 0.1739, 0.8605, 0.1654, 0.865, 0.1639, 0.7168, 0.7136, 0.7163, 0.7019, 0.7249, 0.7067, 0.6266, 0.9795, 0.6882, 0.9258, 0.7, 0.9569, 0.6279, 0.3738, 0.6103, 0.9206, 0.6038, 0.3671, 0.6103, 0.9206, 0.5925, 0.7419, 0.5931, 0.6516, 0.5925, 0.7419, 0.5779, 0.9276, 0.5585, 0.7515, 0.6038, 0.3671, 0.5931, 0.6516, 0.5572, 0.643, 0.568, 0.3704, 0.5572, 0.643, 0.5074, 0.6265, 0.5585, 0.7515, 0.5779, 0.9276, 0.5297, 0.9197, 0.5029, 0.878, 0.5123, 0.8264, 0.5297, 0.9197, 0.5585, 0.7515, 0.5074, 0.6265, 0.5572, 0.643, 0.5123, 0.8264, 0.5074, 0.6265, 0.5585, 0.7515, 0.6728, 0.2982, 0.6626, 0.2627, 0.7149, 0.2787, 0.6728, 0.2982, 0.7149, 0.2787, 0.7151, 0.3114, 0.6728, 0.2982, 0.6302, 0.2729, 0.6626, 0.2627, 0.4976, 0.4293, 0.5074, 0.6265, 0.49, 0.4356, 0.5061, 0.3891, 0.4976, 0.4293, 0.4939, 0.4107, 0.5809, 0.3455, 0.568, 0.3704, 0.5496, 0.3636, 0.6556, 0.3693, 0.7153, 0.3409, 0.716, 0.6678, 0.6103, 0.9206, 0.6034, 0.978, 0.6002, 0.9769, 0.5297, 0.9197, 0.5466, 0.9574, 0.4751, 0.9513, 0.5029, 0.878, 0.5297, 0.9197, 0.4751, 0.9513, 0.5074, 0.6265, 0.5123, 0.8264, 0.467, 0.8029, 0.5496, 0.3636, 0.5061, 0.3891, 0.5031, 0.3683, 0.666, 0.2305, 0.6475, 0.2223, 0.674, 0.2145, 0.467, 0.8029, 0.5123, 0.8264, 0.4981, 0.8196, 0.6103, 0.9206, 0.6468, 0.7733, 0.6266, 0.9795, 0.6279, 0.3738, 0.6468, 0.7733, 0.6103, 0.9206, 0.6493, 0.3154, 0.6335, 0.2981, 0.6728, 0.2982, 0.7161, 0.7203, 0.7162, 0.7737, 0.6659, 0.795, 0.6403, 0.8812, 0.6468, 0.7733, 0.6659, 0.795, 0.7142, 0.9177, 0.693, 0.9131, 0.6911, 0.8896, 0.6557, 0.8733, 0.6759, 0.8057, 0.671, 0.8541, 0.9373, 0.8645, 0.9484, 0.8376, 0.9482, 0.8551, 0.938, 0.8277, 0.9578, 0.8171, 0.9574, 0.8323, 0.9373, 0.8645, 0.9482, 0.8551, 0.9565, 0.8604, 0.5869, 0.7389, 0.5725, 0.7333, 0.5721, 0.6893, 0.5869, 0.7389, 0.5617, 0.745, 0.5725, 0.7333, 0.5617, 0.745, 0.5627, 0.7307, 0.5725, 0.7333, 0.666, 0.2305, 0.6626, 0.2627, 0.6475, 0.2223, 0.6897, 0.1902, 0.6837, 0.175, 0.7124, 0.1753, 0.6078, 0.1668, 0.6078, 0.1513, 0.6219, 0.1513, 0.6239, 0.1668, 0.6283, 0.1452, 0.6404, 0.1478, 0.8109, 0.2992, 0.8261, 0.3042, 0.8146, 0.3071, 0.8562, 0.1635, 0.8609, 0.1572, 0.8605, 0.1654, 0.2974, 0.3413, 0.2974, 0.3413, 0.2191, 0.3499, 0.3762, 0.3522, 0.2974, 0.3413, 0.2974, 0.3413, 0.4706, 0.2416, 0.4753, 0.2422, 0.4702, 0.2474, 0.4702, 0.2474, 0.4753, 0.2422, 0.4865, 0.2916, 0.3, 0.3948, 0.3839, 0.4089, 0.3738, 0.4128, 0.4753, 0.2422, 0.5165, 0.2249, 0.4865, 0.2916, 0.3382, 0.138, 0.3436, 0.1018, 0.4326, 0.1567, 0.4326, 0.1567, 0.4706, 0.2416, 0.4093, 0.1797, 0.4702, 0.2474, 0.4865, 0.2916, 0.4504, 0.2641, 0.4865, 0.2916, 0.4584, 0.3237, 0.4467, 0.3097, 0.3382, 0.138, 0.2993, 0.107, 0.3436, 0.1018, 0.3382, 0.138, 0.4093, 0.1797, 0.3588, 0.2074, 0.4093, 0.1797, 0.4504, 0.2641, 0.3938, 0.2368, 0.4504, 0.2641, 0.4467, 0.3097, 0.4089, 0.2829, 0.4093, 0.1797, 0.3382, 0.138, 0.4326, 0.1567, 0.3911, 0.4998, 0.3508, 0.5725, 0.3822, 0.4849, 0.3822, 0.4849, 0.3261, 0.564, 0.3216, 0.4795, 0.2334, 0.5182, 0.3216, 0.4795, 0.2854, 0.5622, 0.1232, 0.6215, 0.1411, 0.5602, 0.2079, 0.6239, 0.1129, 0.6654, 0.1232, 0.6215, 0.1978, 0.6655, 0.2967, 0.1923, 0.2959, 0.1325, 0.3192, 0.1943, 0.3938, 0.2368, 0.4504, 0.2641, 0.4089, 0.2829, 0.4467, 0.3097, 0.4408, 0.3201, 0.4065, 0.3111, 0.0948, 0.5282, 0.1411, 0.5602, 0.07582, 0.5271, 0.1129, 0.6654, 0.02912, 0.5731, 0.1232, 0.6215, 0.1411, 0.5602, 0.02912, 0.5731, 0.07582, 0.5271, 0.1876, 0.4998, 0.1411, 0.5602, 0.1626, 0.491, 0.1626, 0.491, 0.1465, 0.3985, 0.1876, 0.4998, 0.1876, 0.4998, 0.2176, 0.3971, 0.2647, 0.4768, 0.1411, 0.5602, 0.09536, 0.473, 0.1626, 0.491, 0.1411, 0.5602, 0.0948, 0.5282, 0.09536, 0.473, 0.1465, 0.3985, 0.2176, 0.3971, 0.1876, 0.4998, 0.3738, 0.4128, 0.3216, 0.4795, 0.3237, 0.4119, 0.3049, 0.4266, 0.2548, 0.398, 0.3237, 0.4119, 0.2647, 0.4768, 0.2548, 0.398, 0.3049, 0.4266, 0.3237, 0.4119, 0.3216, 0.4795, 0.3049, 0.4266, 0.3216, 0.4795, 0.3738, 0.4128, 0.3822, 0.4849, 0.3738, 0.4128, 0.429, 0.4264, 0.4031, 0.4675, 0.05303, 0.5305, 0.09536, 0.473, 0.02912, 0.5731, 0.05303, 0.5305, 0.08697, 0.475, 0.09536, 0.473, 0.09264, 0.3993, 0.1737, 0.3536, 0.1465, 0.3985, 0.2124, 0.511, 0.1876, 0.4998, 0.2647, 0.4768, 0.2647, 0.4768, 0.2334, 0.5182, 0.2124, 0.511, 0.2334, 0.5182, 0.2854, 0.5622, 0.2435, 0.5784, 0.4239, 0.08071, 0.4473, 0.07118, 0.4742, 0.1289, 0.4239, 0.08071, 0.4326, 0.1567, 0.3436, 0.1018, 0.4742, 0.1289, 0.5165, 0.2249, 0.4326, 0.1567, 0.3436, 0.1018, 0.3462, 0.01446, 0.4283, 0.04937, 0.3436, 0.1018, 0.2955, 0.1051, 0.2943, 0.0102, 0.5491, 0.1201, 0.5774, 0.189, 0.5476, 0.1809, 0.5423, 0.202, 0.5165, 0.2249, 0.5476, 0.1809, 0.5774, 0.189, 0.5491, 0.2416, 0.5556, 0.2099, 0.5556, 0.2099, 0.5423, 0.202, 0.5774, 0.189, 0.5259, 0.1339, 0.515, 0.1275, 0.5311, 0.107, 0.515, 0.1275, 0.4742, 0.1289, 0.5045, 0.1093, 0.4895, 0.09691, 0.5311, 0.107, 0.5045, 0.1093, 0.4949, 0.1759, 0.5165, 0.2249, 0.4742, 0.1289, 0.5396, 0.1471, 0.4949, 0.1759, 0.515, 0.1275, 0.5116, 0.2577, 0.4865, 0.2916, 0.5165, 0.2249, 0.5116, 0.2577, 0.5347, 0.2675, 0.5222, 0.2665, 0.5347, 0.2675, 0.5116, 0.2577, 0.5491, 0.2416, 0.5222, 0.2665, 0.4975, 0.3079, 0.5116, 0.2577, 0.5347, 0.2675, 0.5365, 0.3017, 0.5222, 0.2665, 0.5365, 0.3017, 0.4975, 0.3079, 0.5222, 0.2665, 0.3, 0.3948, 0.3738, 0.4128, 0.3237, 0.4119, 0.3237, 0.4119, 0.2548, 0.398, 0.3, 0.3948, 0.3436, 0.1018, 0.2993, 0.107, 0.2955, 0.1051, 0.2959, 0.1325, 0.2955, 0.1051, 0.2993, 0.107, 0.4473, 0.07118, 0.4239, 0.08071, 0.4283, 0.04937, 0.3911, 0.4998, 0.3822, 0.4849, 0.4031, 0.4675, 0.5491, 0.2416, 0.5116, 0.2577, 0.5165, 0.2249, 0.09536, 0.473, 0.09264, 0.3993, 0.1626, 0.491, 0.09264, 0.3993, 0.09536, 0.473, 0.08697, 0.475, 0.1247, 0.2527, 0.1195, 0.2476, 0.1242, 0.2469, 0.1597, 0.1608, 0.1242, 0.2469, 0.1195, 0.2476, 0.1409, 0.7706, 0.2122, 0.8199, 0.1874, 0.8311, 0.3836, 0.9222, 0.3735, 0.9183, 0.4287, 0.9048, 0.3735, 0.9183, 0.3836, 0.9222, 0.2997, 0.9362, 0.1838, 0.1831, 0.1242, 0.2469, 0.1597, 0.1608, 0.1449, 0.2688, 0.1097, 0.2972, 0.1247, 0.2527, 0.1498, 0.3141, 0.1437, 0.3293, 0.1097, 0.2972, 0.2472, 0.1032, 0.2917, 0.1071, 0.2537, 0.1392, 0.2352, 0.2093, 0.1838, 0.1831, 0.2537, 0.1392, 0.2009, 0.24, 0.1449, 0.2688, 0.1838, 0.1831, 0.1868, 0.2866, 0.1498, 0.3141, 0.1449, 0.2688, 0.2959, 0.1325, 0.2743, 0.1949, 0.2537, 0.1392, 0.3909, 0.8314, 0.382, 0.8463, 0.3507, 0.7586, 0.382, 0.8463, 0.3213, 0.8516, 0.326, 0.7671, 0.2332, 0.8128, 0.2852, 0.7688, 0.3213, 0.8516, 0.1231, 0.7093, 0.2078, 0.7071, 0.1409, 0.7706, 0.1129, 0.6654, 0.1978, 0.6655, 0.1231, 0.7093, 0.2743, 0.1949, 0.2352, 0.2093, 0.2537, 0.1392, 0.1868, 0.2866, 0.1449, 0.2688, 0.2009, 0.24, 0.1897, 0.3146, 0.1559, 0.3242, 0.1498, 0.3141, 0.1097, 0.2972, 0.1437, 0.3293, 0.09908, 0.3138, 0.07565, 0.8037, 0.09464, 0.8026, 0.09513, 0.8578, 0.02901, 0.7576, 0.1231, 0.7093, 0.1409, 0.7706, 0.03036, 0.6654, 0.1129, 0.6654, 0.02901, 0.7576, 0.1624, 0.8399, 0.1409, 0.7706, 0.1874, 0.8311, 0.1624, 0.8399, 0.09513, 0.8578, 0.1409, 0.7706, 0.09513, 0.8578, 0.09464, 0.8026, 0.1409, 0.7706, 0.2173, 0.9338, 0.2645, 0.8542, 0.2544, 0.933, 0.1624, 0.8399, 0.1462, 0.9323, 0.09232, 0.9314, 0.3233, 0.9191, 0.3213, 0.8516, 0.3735, 0.9183, 0.3046, 0.9045, 0.2544, 0.933, 0.2645, 0.8542, 0.382, 0.8463, 0.3735, 0.9183, 0.3213, 0.8516, 0.4084, 0.8636, 0.4287, 0.9048, 0.3735, 0.9183, 0.02901, 0.7576, 0.09513, 0.8578, 0.05287, 0.8003, 0.0827, 0.9319, 0.08674, 0.8558, 0.09232, 0.9314, 0.1514, 0.9778, 0.0827, 0.9319, 0.09232, 0.9314, 0.1733, 0.9773, 0.1514, 0.9778, 0.09232, 0.9314, 0.09232, 0.9314, 0.1462, 0.9323, 0.1733, 0.9773, 0.2122, 0.8199, 0.2332, 0.8128, 0.2645, 0.8542, 0.07774, 0.2314, 0.1597, 0.1608, 0.1195, 0.2476, 0.161, 0.0528, 0.2424, 0.01574, 0.2472, 0.1032, 0.2472, 0.1032, 0.2424, 0.01574, 0.2943, 0.0102, 0.05231, 0.1543, 0.04202, 0.1276, 0.06561, 0.1407, 0.04202, 0.1276, 0.05231, 0.1543, 0.0453, 0.1883, 0.0453, 0.1883, 0.07774, 0.2314, 0.05127, 0.2093, 0.03812, 0.2175, 0.04557, 0.249, 0.01576, 0.1973, 0.06561, 0.1407, 0.04202, 0.1276, 0.05969, 0.1139, 0.0866, 0.1153, 0.05969, 0.1139, 0.101, 0.1025, 0.1173, 0.1341, 0.101, 0.1025, 0.1425, 0.07524, 0.1173, 0.1341, 0.07774, 0.2314, 0.09795, 0.1818, 0.07633, 0.1339, 0.09795, 0.1818, 0.05231, 0.1543, 0.07774, 0.2314, 0.1097, 0.2972, 0.08367, 0.2641, 0.07332, 0.2731, 0.06076, 0.2745, 0.08367, 0.2641, 0.07332, 0.2731, 0.09908, 0.3138, 0.05996, 0.3087, 0.09908, 0.3138, 0.08367, 0.2641, 0.1097, 0.2972, 0.2122, 0.8199, 0.2434, 0.7526, 0.2332, 0.8128, 0.3233, 0.9191, 0.3735, 0.9183, 0.2997, 0.9362, 0.2959, 0.1325, 0.2537, 0.1392, 0.2917, 0.1071, 0.1838, 0.1831, 0.1449, 0.2688, 0.1247, 0.2527, 0.2078, 0.7071, 0.2434, 0.7526, 0.1409, 0.7706, 0.2434, 0.7526, 0.2122, 0.8199, 0.1409, 0.7706, 0.1425, 0.07524, 0.161, 0.0528, 0.1663, 0.08419, 0.3909, 0.8314, 0.4084, 0.8636, 0.382, 0.8463, 0.07774, 0.2314, 0.08367, 0.2641, 0.04557, 0.249, 0.04557, 0.249, 0.05127, 0.2093, 0.07774, 0.2314, 0.08674, 0.8558, 0.09513, 0.8578, 0.09232, 0.9314, 0.7751, 0.3691, 0.7279, 0.6908, 0.7178, 0.6645, 0.7038, 0.6918, 0.6556, 0.3693, 0.7141, 0.6644, 0.7178, 0.6645, 0.7279, 0.6908, 0.716, 0.6678, 0.7751, 0.3691, 0.7178, 0.6645, 0.716, 0.6678])
me_body_group1.materials.append(mat_lambert4sg)
me_body_group1.use_remesh_preserve_volume = False
me_body_group1.use_remesh_preserve_attributes = False
me_body_group1.use_mirror_vertex_groups = False
me_body_group1.update()
me_body_group1.normals_split_custom_set([tuple(v) for v in zip(*[iter([-0.03201, 0.9994, -0.009637, -0.05387, 0.9929, -0.1065, 0.03318, 0.9988, -0.03516, 0.1547, 0.9844, -0.08401, 0.1637, 0.9829, -0.08396, 0.1976, 0.9672, -0.1599, 0.9972, 0.02793, 0.06889, 0.9972, 0.03054, 0.06865, 0.9971, 0.02998, 0.06984, 0.2774, 0.8779, 0.3902, 0.3077, 0.8764, 0.3705, 0.3069, 0.8767, 0.3704, 0.03511, 0.9993, 0.01334, 0.0009778, 0.9987, 0.05084, 0.03624, 0.9992, 0.01418, 0.1311, 0.9884, 0.07643, 0.1336, 0.9881, 0.07659, 0.1346, 0.9881, 0.07498, 0.9414, -0.3361, 0.02909, 0.9423, -0.3334, 0.02831, 0.9414, -0.3356, 0.0348, 0.9366, -0.3486, 0.03422, 0.9373, -0.3467, 0.03564, 0.936, -0.3497, 0.04089, 0.6229, -0.7814, 0.03835, 0.6237, -0.7805, 0.04165, 0.6205, -0.783, 0.04391, 0.6882, -0.7184, -0.1017, 0.6904, -0.7177, -0.09128, 0.6825, -0.7258, -0.08559, 0.4313, -0.8655, -0.2546, 0.3454, -0.9136, -0.2144, 0.3224, -0.8795, -0.35, 0.09764, 0.9722, -0.2129, 0.09867, 0.9713, -0.2162, 0.09454, 0.9722, -0.2143, 0.6221, -0.7829, 0.01185, 0.6228, -0.7824, 0.003492, 0.6269, -0.7791, 0.0005907, 0.6368, -0.7709, 0.01523, 0.6311, -0.7756, 0.01434, 0.6373, -0.7706, 0.007026, 0.1761, 0.02012, 0.9842, 0.1861, 0.02218, 0.9823, 0.1811, 0.02691, 0.9831, 0.7411, 0.0298, 0.6707, 0.7483, 0.04759, 0.6617, 0.7349, 0.03621, 0.6773, 0.4114, -0.9079, 0.07986, 0.4123, -0.9071, 0.08458, 0.4111, -0.907, 0.09128, 0.03686, -0.9869, 0.1571, 0.03744, -0.9862, 0.1613, 0.03623, -0.9857, 0.1645, 0.1575, -0.9861, 0.05243, 0.1487, -0.9876, 0.0512, 0.1484, -0.9879, 0.04556, 0.3892, -0.92, 0.04556, 0.3888, -0.9199, 0.05129, 0.3774, -0.9245, 0.05289, 0.7845, 0.6092, 0.1156, 0.7865, 0.6, 0.1467, 0.8019, 0.5922, 0.07833, 0.03874, 0.993, 0.1117, 0.0388, 0.993, 0.1118, 0.0391, 0.993, 0.1116, 0.9744, 0.203, 0.09606, 0.9743, 0.2035, 0.09663, 0.9743, 0.2036, 0.09597, 0.1359, -0.8709, -0.4723, 0.1618, -0.9325, -0.3228, 0.1539, -0.9339, -0.3228, 0.2047, -0.9773, -0.05422, 0.2054, -0.9777, -0.04304, 0.1673, -0.9859, 0.003412, -0.1031, -0.9858, 0.1323, -0.1056, -0.9854, 0.1334, -0.103, -0.9859, 0.132, 0.1656, -0.9174, 0.362, 0.1766, -0.9138, 0.3657, 0.1703, -0.9111, 0.3752, -0.1728, 0.0699, -0.9825, -0.2675, 0.04459, -0.9625, -0.3253, 0.03573, -0.9449, 0.8437, 0.5325, 0.06836, 0.8431, 0.5329, 0.07287, 0.8435, 0.5331, 0.06556, 0.9413, 0.3279, 0.08049, 0.9408, 0.327, 0.08939, 0.9433, 0.3168, 0.09944, -0.1039, 0.9102, -0.4009, -0.05183, 0.9007, -0.4314, -0.1389, 0.9068, -0.398, -0.4785, 0.8736, 0.08867, -0.4633, 0.8861, 0.0113, -0.5043, 0.854, -0.1281, -0.2146, 0.8963, 0.388, -0.1934, 0.9547, 0.2263, -0.3543, 0.9185, 0.1755, 0.1418, 0.9151, 0.3774, -0.03948, 0.9428, 0.3309, -0.1824, 0.884, 0.4305, 0.05154, 0.9611, -0.2712, 0.1826, 0.9615, -0.2053, 0.2221, 0.914, -0.3394, -0.3229, 0.9396, 0.1132, -0.1928, 0.9807, 0.0329, -0.2217, 0.9679, -0.1183, -0.2285, -0.0289, 0.9731, -0.3476, 0.09087, 0.9332, -0.2293, -0.0302, 0.9729, -0.6836, -0.1309, 0.718, -0.676, -0.2982, 0.6739, -0.6701, -0.3024, 0.6779, -0.9076, -0.3029, -0.2908, -0.9477, -0.1506, -0.2815, -0.9054, -0.2969, -0.3034, -0.2463, 0.1337, -0.9599, -0.1786, 0.01526, -0.9838, -0.1793, 0.01427, -0.9837, -0.9515, -0.279, 0.1294, -0.9998, -0.004643, -0.02084, -0.9997, 0.01815, -0.01667, -0.1807, -0.1616, 0.9702, -0.04015, -0.4579, 0.8881, -0.1791, -0.1616, 0.9705, -0.1983, -0.2594, -0.9452, -0.2659, 0.02891, -0.9636, -0.2625, 0.02296, -0.9647, -0.26, -0.9656, -0.008497, 0.04118, -0.986, -0.1615, 0.2459, -0.9622, 0.1167, -0.1578, -0.8671, -0.4725, -0.01746, -0.9812, -0.1921, -0.1315, -0.9821, 0.1349, -0.251, -0.2962, 0.9216, -0.1671, -0.3291, 0.9294, -0.2495, -0.2927, 0.9231, 0.03879, -0.4438, -0.8953, -0.09388, -0.3425, -0.9348, -0.09156, -0.3357, -0.9375, 0.352, -0.9125, -0.2083, 0.07418, -0.9945, -0.07356, 0.05917, -0.9955, -0.07422, 0.7609, 0.6374, 0.1213, 0.517, 0.8541, 0.05714, 0.504, 0.862, 0.05417, 0.8767, -0.4654, 0.1213, 0.9086, -0.4163, 0.03238, 0.9352, -0.2678, 0.2317, 0.8689, -0.334, 0.3652, 0.9253, -0.3785, 0.02298, 0.9899, -0.1212, -0.07391, 0.5273, -0.759, 0.382, 0.5232, -0.7437, 0.4161, 0.5208, -0.7661, 0.3766, -0.3752, -0.744, 0.553, -0.3767, -0.7439, 0.552, -0.3752, -0.744, 0.553, -0.6178, -0.09195, 0.781, -0.62, -0.09738, 0.7785, -0.6138, -0.0746, 0.786, -0.686, 0.7256, -0.05428, -0.686, 0.7256, -0.05428, -0.686, 0.7256, -0.05428, -0.2274, -0.8944, 0.3852, -0.2274, -0.8944, 0.3852, -0.2274, -0.8944, 0.3852, 0.8609, 0.2396, 0.4489, 0.8617, 0.2508, 0.441, 0.846, 0.268, 0.461, -0.4998, -0.3472, 0.7935, -0.4924, -0.3523, 0.7959, -0.4924, -0.3523, 0.7959, 0.001413, -0.9824, 0.1869, 0.0009358, -0.9824, 0.1869, 0.0009358, -0.9824, 0.1869, -0.307, 0.8597, -0.4083, -0.2309, 0.9128, -0.3369, -0.1544, 0.8933, -0.4221, -0.7406, 0.6519, 0.1632, -0.6778, 0.7257, 0.1177, -0.7274, 0.6859, 0.02207, -0.373, 0.772, -0.5147, -0.3221, 0.786, -0.5277, -0.338, 0.7508, -0.5675, -0.5821, 0.8108, -0.06135, -0.5517, 0.8245, -0.1258, -0.5912, 0.7914, -0.1553, -0.1508, 0.7982, 0.5833, -0.1311, 0.8446, 0.5191, -0.2008, 0.8213, 0.534, -0.01903, -0.2486, -0.9684, -0.01968, -0.2486, -0.9684, -0.0178, -0.2489, -0.9684, 0.01905, -0.3498, -0.9366, 0.01784, -0.3509, -0.9363, 0.01226, -0.3493, -0.9369, -0.001629, -0.2674, -0.9636, 0.004501, -0.2752, -0.9614, -0.03639, -0.2448, -0.9689, 0.01223, -0.3238, -0.9461, 0.01696, -0.3258, -0.9453, 0.01227, -0.3249, -0.9457, -0.046, -0.4338, -0.8999, -0.04682, -0.4346, -0.8994, -0.04672, -0.4346, -0.8994, 0.06672, 0.9941, -0.08555, 0.03201, 0.9994, -0.00964, -0.03596, 0.9988, -0.03394, -0.1451, 0.9847, 0.09676, -0.1477, 0.9842, 0.09772, -0.1447, 0.9846, 0.09838, -0.9819, -0.1872, 0.02947, -0.9821, -0.1857, 0.03253, -0.9819, -0.1871, 0.0283, -0.3077, 0.8764, 0.3705, -0.2772, 0.8781, 0.3899, -0.3069, 0.8767, 0.3704, 0.001253, 0.9988, 0.04868, -0.03506, 0.9993, 0.01333, -0.03617, 0.9993, 0.01258, -0.1326, 0.9883, 0.0758, -0.1311, 0.9884, 0.0765, -0.1321, 0.9884, 0.07446, -0.6612, 0.7484, 0.05198, -0.6759, 0.7352, 0.05096, -0.6607, 0.7483, 0.05929, -0.863, -0.5036, 0.04087, -0.8684, -0.494, 0.04339, -0.8666, -0.4979, 0.0327, -0.8135, -0.5725, -0.1023, -0.8155, -0.5718, -0.08988, -0.8158, -0.5708, -0.09294, -0.09872, 0.9718, -0.2142, -0.09455, 0.9722, -0.2141, -0.09728, 0.9713, -0.217, -0.2199, 0.9755, -0.008579, -0.3039, 0.9526, -0.01503, -0.2193, 0.9756, -0.005837, -0.7573, 0.1195, 0.6421, -0.7533, 0.1277, 0.6452, -0.7519, 0.1181, 0.6487, -0.6481, -0.6529, 0.392, -0.6433, -0.6556, 0.3955, -0.6484, -0.6479, 0.3997, -0.2563, 0.7267, 0.6373, -0.2678, 0.7139, 0.6471, -0.2392, 0.7145, 0.6574, 0.1654, -0.9719, 0.1677, 0.1642, -0.9726, 0.1646, 0.1718, -0.9729, 0.1546, -0.1488, -0.9875, 0.05121, -0.1587, -0.9862, 0.04652, -0.1485, -0.9879, 0.04555, -0.3889, -0.9199, 0.05129, -0.3892, -0.92, 0.04557, -0.3969, -0.9171, 0.03769, -0.7987, -0.6002, 0.04195, -0.7998, -0.5973, 0.05988, -0.8055, -0.5903, 0.0525, -0.7872, 0.599, 0.1466, -0.7835, 0.6095, 0.1212, -0.7969, 0.5993, 0.07586, -0.9934, 0.08617, 0.0761, -0.9933, 0.08703, 0.07575, -0.9935, 0.08633, 0.07473, -0.6951, -0.7184, 0.02737, -0.6958, -0.7176, 0.03108, -0.7045, -0.7087, 0.0386, -0.6788, -0.6852, 0.2641, -0.686, -0.6732, 0.276, -0.6945, -0.6707, 0.2604, -0.9565, -0.2293, 0.1802, -0.9546, -0.23, 0.1893, -0.9568, -0.2252, 0.1839, 0.07392, -0.9265, -0.3689, -0.05245, -0.9613, -0.2706, -0.2061, -0.917, -0.3417, -0.004055, -1.0, -0.002781, 0.0068, -1.0, 0.0001244, -0.004047, -1.0, -0.002734, 0.1057, -0.9854, 0.1332, 0.1031, -0.9858, 0.1323, 0.1029, -0.9859, 0.1321, 0.08031, -0.9759, -0.2031, -0.05098, -0.9863, -0.1569, -0.05169, -0.9862, -0.1571, -0.912, 0.4066, 0.05399, -0.8955, 0.4324, 0.1054, -0.9104, 0.4108, 0.05007, 0.06116, 0.8951, -0.4416, 0.1036, 0.9106, -0.4001, 0.1388, 0.9056, -0.4008, 0.2534, 0.8904, 0.3782, 0.3358, 0.932, 0.1364, 0.1934, 0.9547, 0.2263, -0.1417, 0.915, 0.3779, 0.2059, 0.8986, 0.3874, 0.03947, 0.9428, 0.3309, -0.07174, 0.9499, -0.3043, -0.2913, 0.9142, -0.2819, -0.1826, 0.9615, -0.2053, 0.3413, 0.9368, 0.07731, 0.1839, 0.9758, -0.1185, 0.1928, 0.9807, 0.0329, 0.2215, -0.01912, 0.975, 0.3763, 0.04199, 0.9256, 0.2175, 0.17, 0.9611, 0.6694, -0.2969, 0.681, 0.6369, -0.1492, 0.7564, 0.6739, -0.2923, 0.6785, 0.8443, 0.3053, 0.4405, 0.871, 0.3911, 0.2975, 0.7528, 0.3137, 0.5787, 0.8718, 0.2259, -0.4347, 0.7978, 0.3485, -0.492, 0.9271, 0.2328, -0.2938, 0.1786, 0.01526, -0.9838, 0.2858, 0.09743, -0.9533, 0.1798, 0.01485, -0.9836, 0.9997, 0.0253, 0.003018, 0.9505, -0.3074, 0.04503, 0.9997, 0.01802, -0.01902, 0.1976, -0.1782, 0.9639, -0.1202, -0.2947, 0.948, 0.4779, -0.2859, 0.8306, 0.2659, 0.02891, -0.9636, 0.09302, -0.2125, -0.9727, 0.2625, 0.02296, -0.9647, 0.1988, -0.9767, 0.08129, -0.2459, -0.9622, 0.1167, -0.04118, -0.986, -0.1615, 0.2838, -0.8807, -0.3792, 0.09457, -0.985, 0.1444, 0.01746, -0.9812, -0.1921, 0.09489, -0.3331, -0.9381, -0.07052, -0.3951, -0.9159, 0.09034, -0.336, -0.9375, -0.07098, -0.9947, -0.07479, -0.3004, -0.9106, -0.2838, -0.05917, -0.9955, -0.07422, -0.5166, 0.8543, 0.05725, -0.6962, 0.6665, 0.2667, -0.5091, 0.8576, 0.07329, -0.6357, -0.01348, -0.7718, -0.6491, -0.1272, -0.75, -0.7715, 0.0901, -0.6299, -0.4328, 0.8979, 0.07998, -0.6682, 0.7424, 0.04803, -0.4146, 0.8161, 0.4027, -0.8865, -0.4424, 0.1357, -0.9656, -0.2115, 0.1512, -0.9086, -0.4164, 0.03233, -0.8785, -0.3105, 0.3632, -0.9644, -0.196, -0.1773, -0.9251, -0.3789, 0.02313, 0.3767, -0.7439, 0.552, 0.3752, -0.744, 0.553, 0.3752, -0.744, 0.553, 0.6314, -0.0696, 0.7723, 0.6179, -0.09196, 0.7809, 0.6208, -0.08903, 0.7789, -0.003657, 0.02225, 0.9997, -0.007266, 0.02274, 0.9997, -0.007266, 0.02274, 0.9997, 0.686, 0.7256, -0.05428, 0.686, 0.7256, -0.05428, 0.686, 0.7256, -0.05428, 0.2274, -0.8944, 0.3852, 0.2274, -0.8944, 0.3852, 0.2274, -0.8944, 0.3852, 0.4944, -0.4372, 0.7513, 0.4685, -0.456, 0.7567, 0.4853, -0.4411, 0.7549, -0.8559, 0.2691, 0.4416, -0.8608, 0.2395, 0.449, -0.8488, 0.2503, 0.4658, 0.6329, -0.7006, -0.3295, 0.6232, -0.705, -0.3385, 0.6321, -0.7012, -0.3299, -0.001413, -0.9824, 0.1869, -0.0009358, -0.9824, 0.1869, -0.0009358, -0.9824, 0.1869, 0.3344, 0.8959, -0.2926, 0.2046, 0.8721, -0.4444, 0.2323, 0.9126, -0.3364, 0.6622, 0.7166, 0.219, 0.734, 0.6785, 0.02893, 0.6782, 0.7251, 0.1196, 0.3725, 0.7633, -0.5279, 0.338, 0.7508, -0.5675, 0.3222, 0.786, -0.5277, 0.5961, 0.7996, -0.07312, 0.5823, 0.7959, -0.1659, 0.5518, 0.8244, -0.1258, 0.1507, 0.7982, 0.5833, 0.2033, 0.8332, 0.5142, 0.1311, 0.8446, 0.5192, 0.1769, 0.3111, 0.9338, 0.2488, 0.2522, 0.9352, 0.1761, 0.3971, 0.9007, 0.01903, -0.2487, -0.9684, 0.0178, -0.2489, -0.9684, 0.01949, -0.2486, -0.9684, -0.01905, -0.3498, -0.9366, 0.01506, -0.3022, -0.9531, -0.0166, -0.3506, -0.9364, 0.003171, -0.2746, -0.9616, 0.003403, -0.2747, -0.9615, 0.00327, -0.2746, -0.9615, -0.01184, -0.3259, -0.9453, -0.01227, -0.3249, -0.9457, -0.006722, -0.3271, -0.945, 0.04785, -0.4348, -0.8993, 0.04672, -0.4346, -0.8994, 0.04672, -0.4345, -0.8995, 0.00358, 0.2077, 0.9782, 0.00358, 0.2077, 0.9782, 0.00358, 0.2077, 0.9782, 0.03465, 0.03495, -0.9988, 0.02855, 0.03501, -0.999, 0.02859, 0.03433, -0.999, -0.2813, -0.4582, 0.8432, -0.2855, -0.4737, 0.8332, -0.2765, -0.4712, 0.8376, -0.1558, 0.6954, -0.7015, -0.1502, 0.6966, -0.7015, -0.1528, 0.6888, -0.7087, -0.0989, 0.4193, -0.9024, -0.1155, 0.4485, -0.8863, -0.1085, 0.4591, -0.8817, 0.0897, -0.8348, -0.5432, 0.1587, -0.8404, -0.5182, 0.07033, -0.8627, -0.5009, -0.03582, -0.6694, 0.742, -0.001713, -0.6762, 0.7368, -0.03677, -0.642, 0.7658, -0.1486, 0.6817, 0.7163, -0.1749, 0.6892, 0.7031, -0.1537, 0.6568, 0.7382, -0.05169, 0.9684, -0.2438, -0.1568, 0.9537, -0.2565, -0.1165, 0.9844, -0.1322, -0.3972, 0.8644, -0.3082, -0.4945, 0.7965, -0.3479, -0.4738, 0.8549, -0.2115, -0.2086, -0.1747, -0.9623, -0.1119, -0.2049, -0.9724, -0.1995, -0.3042, -0.9315, -0.5868, 0.4818, 0.6507, -0.5962, 0.5405, 0.5937, -0.6491, 0.4632, 0.6035, -0.8921, 0.0182, 0.4515, -0.9134, 0.03505, 0.4055, -0.9144, -0.03303, 0.4036, -0.2315, -0.9335, -0.2739, -0.1674, -0.9634, -0.2093, -0.2923, -0.9352, -0.1997, -0.05883, -0.8597, 0.5074, -0.05707, -0.8621, 0.5036, -0.05279, -0.8691, 0.4918, 0.06332, -0.9883, 0.1388, 0.0713, -0.9892, 0.1281, 0.05997, -0.9882, 0.1407, -0.01221, -0.6714, 0.741, -0.006928, -0.6698, 0.7425, -0.01487, -0.6551, 0.7554, 0.6243, 0.7121, -0.3213, 0.6212, 0.7174, -0.3153, 0.6302, 0.7085, -0.3174, 0.4158, 0.8767, -0.2421, 0.3873, 0.9054, -0.1742, 0.4414, 0.8694, -0.2223, 0.1701, 0.9752, -0.1417, 0.1658, 0.9759, -0.1419, 0.1915, 0.9759, -0.1044, 0.738, 0.005363, -0.6748, 0.7589, 0.05044, -0.6492, 0.7733, -0.005568, -0.6341, 0.7906, 0.3663, -0.4907, 0.7735, 0.363, -0.5196, 0.7855, 0.3707, -0.4956, 0.5053, -0.1176, -0.8549, 0.5245, -0.09113, -0.8465, 0.5586, -0.09572, -0.8239, 0.04756, -0.2913, -0.9554, 0.09242, -0.3116, -0.9457, 0.1003, -0.3187, -0.9425, 0.8063, 0.476, 0.3513, 0.8109, 0.4702, 0.3483, 0.8091, 0.47, 0.3529, 0.4173, 0.7747, 0.4751, 0.4127, 0.7706, 0.4856, 0.4267, 0.7652, 0.4821, 0.5336, -0.3936, 0.7486, 0.519, -0.4081, 0.7511, 0.5336, -0.4028, 0.7437, 0.9276, 0.1648, -0.3352, 0.9268, 0.1555, -0.3418, 0.9259, 0.1699, -0.3375, 0.4123, -0.7598, 0.5028, 0.4352, -0.7491, 0.4994, 0.4301, -0.745, 0.5099, 0.3285, -0.4712, 0.8186, 0.36, -0.4472, 0.8188, 0.3577, -0.4301, 0.8289, 0.4013, -0.7405, 0.5391, 0.3829, -0.7435, 0.5483, 0.3811, -0.7444, 0.5483, 0.05846, -0.9182, 0.3917, 0.06068, -0.9128, 0.4039, 0.05929, -0.9128, 0.4041, 0.5575, -0.4797, 0.6776, 0.5672, -0.4644, 0.6801, 0.5655, -0.4797, 0.6709, 0.1017, 0.4341, 0.8951, 0.09493, 0.443, 0.8915, 0.09098, 0.44, 0.8934, 0.5753, -0.4336, 0.6935, 0.5809, -0.4432, 0.6828, 0.5774, -0.4339, 0.6916, 0.2051, 0.6054, 0.7691, 0.2106, 0.6077, 0.7657, 0.2047, 0.604, 0.7702, 0.6124, -0.6263, 0.4825, 0.5971, -0.6323, 0.4937, 0.5979, -0.6343, 0.4901, -0.6808, -0.3871, 0.6218, -0.6945, -0.3859, 0.6073, -0.6891, -0.4017, 0.6032, 0.04115, -0.8835, -0.4667, 0.05003, -0.881, -0.4704, 0.05324, -0.8807, -0.4706, -0.01537, -0.9705, -0.2407, -0.01838, -0.9689, -0.2467, -0.007079, -0.9659, -0.2589, 0.5154, -0.6937, 0.5032, 0.5027, -0.6895, 0.5214, 0.4945, -0.6959, 0.5208, -0.7299, -0.5088, 0.4564, -0.727, -0.4653, 0.5049, -0.7543, -0.4848, 0.4428, -0.805, -0.2785, 0.5238, -0.7858, -0.3228, 0.5276, -0.7704, -0.283, 0.5712, -0.8026, -0.3817, 0.4584, -0.7599, -0.3939, 0.5171, -0.8011, -0.3633, 0.4757, 0.2261, -0.8484, 0.4787, 0.2357, -0.8419, 0.4855, 0.2237, -0.8468, 0.4826, -0.775, 0.2234, -0.5911, -0.7608, 0.2474, -0.6, -0.729, 0.2554, -0.635, 0.03523, -0.6363, 0.7706, 0.02959, -0.6305, 0.7756, 0.003304, -0.6356, 0.772, 0.8586, -0.2769, 0.4314, 0.8567, -0.3021, 0.4181, 0.8565, -0.3028, 0.4181, -0.1418, -0.5159, 0.8448, -0.1406, -0.5396, 0.8301, -0.1311, -0.5482, 0.826, -0.5712, 0.04702, -0.8194, -0.6482, 0.05571, -0.7594, -0.6281, 0.1318, -0.7669, -0.7227, 0.1554, -0.6735, -0.7507, 0.09453, -0.6539, -0.7702, 0.1334, -0.6237, 0.7995, 0.4875, 0.351, 0.7977, 0.5045, 0.3304, 0.7874, 0.5149, 0.3389, -0.1682, 0.6189, 0.7672, -0.152, 0.619, 0.7705, -0.1615, 0.6272, 0.7619, 0.7901, 0.2269, -0.5695, 0.7708, 0.2059, -0.6029, 0.7312, 0.2321, -0.6415, -0.005783, 0.3281, 0.9446, -0.005783, 0.3281, 0.9446, -0.005783, 0.3281, 0.9446, -0.03636, 0.2128, 0.9764, -0.03636, 0.2128, 0.9764, -0.03636, 0.2128, 0.9764, 0.006207, 0.3371, 0.9414, 0.006207, 0.3371, 0.9414, 0.006207, 0.3371, 0.9414, -0.2918, -0.5031, 0.8135, -0.2934, -0.5217, 0.8011, -0.2408, -0.5094, 0.8262, 0.1505, 0.6967, -0.7014, 0.1552, 0.6962, -0.7009, 0.154, 0.6888, -0.7084, -0.3671, -0.4123, 0.8338, -0.3655, -0.4639, 0.807, -0.3248, -0.4652, 0.8234, -0.00411, -0.5524, 0.8335, 0.02988, -0.5623, 0.8264, 0.01979, -0.5484, 0.836, -0.0007695, -0.6643, 0.7475, 0.03686, -0.6686, 0.7427, 0.05977, -0.6526, 0.7554, 0.0891, -0.4429, 0.8921, 0.1252, -0.4528, 0.8828, 0.07526, -0.4241, 0.9025, 0.1653, 0.9554, -0.2447, 0.07081, 0.9605, -0.2691, 0.1234, 0.9835, -0.1326, 0.4747, 0.801, -0.3647, 0.4049, 0.8536, -0.3278, 0.4824, 0.8492, -0.2148, 0.1169, -0.1936, -0.9741, 0.1947, -0.1679, -0.9664, 0.1889, -0.3072, -0.9327, 0.1251, 0.6318, 0.765, 0.1836, 0.6664, 0.7226, 0.1562, 0.6839, 0.7127, 0.9167, 0.0262, 0.3987, 0.8927, 0.03123, 0.4495, 0.9105, -0.03444, 0.412, 0.1674, -0.9634, -0.2093, 0.2225, -0.9359, -0.2731, 0.2779, -0.9425, -0.1855, -0.0642, -0.9865, 0.151, -0.06363, -0.9884, 0.138, -0.05967, -0.9888, 0.1369, 0.01159, -0.6663, 0.7456, 0.004962, -0.6722, 0.7404, 0.03298, -0.6631, 0.7478, -0.705, 0.6346, -0.3166, -0.702, 0.6321, -0.328, -0.7287, 0.6271, -0.2753, -0.1656, 0.9831, -0.07799, -0.08618, 0.9947, -0.05638, -0.1274, 0.9865, -0.1025, -0.534, 0.8327, -0.1464, -0.5108, 0.8298, -0.2246, -0.5197, 0.8245, -0.2238, -0.7988, 0.4133, -0.4371, -0.8096, 0.4071, -0.4229, -0.7973, 0.4142, -0.4391, -0.7783, 0.1744, -0.6031, -0.7958, 0.2184, -0.5647, -0.7605, 0.2252, -0.609, -0.7718, 0.2035, -0.6024, -0.7889, 0.1779, -0.5882, -0.7753, 0.2291, -0.5886, -0.5817, -0.2306, -0.7801, -0.6116, -0.1997, -0.7655, -0.5553, -0.2329, -0.7984, -0.4633, -0.1905, -0.8655, -0.4627, -0.1908, -0.8657, -0.4812, -0.2231, -0.8477, -0.5265, -0.09135, -0.8453, -0.5102, -0.1217, -0.8514, -0.5582, -0.09842, -0.8238, -0.07008, -0.3599, -0.9304, -0.003846, -0.3189, -0.9478, -0.05023, -0.367, -0.9288, -0.8107, 0.4698, 0.3494, -0.8063, 0.476, 0.3513, -0.8041, 0.4803, 0.3502, -0.7439, 0.2721, 0.6105, -0.736, 0.2754, 0.6184, -0.7439, 0.2685, 0.612, 0.2987, 0.5346, -0.7906, 0.3298, 0.5543, -0.7642, 0.3331, 0.5424, -0.7713, 0.7007, 0.5091, -0.4998, 0.7003, 0.4809, -0.5275, 0.6724, 0.5463, -0.4994, -0.3918, -0.7423, 0.5437, -0.3849, -0.7576, 0.5271, -0.3875, -0.7432, 0.5454, -0.3772, -0.7697, 0.515, -0.3998, -0.7567, 0.5173, -0.3791, -0.7758, 0.5044, -0.4104, -0.7581, 0.5068, -0.4286, -0.7453, 0.5107, -0.4331, -0.7509, 0.4986, -0.5036, -0.4489, 0.7381, -0.5134, -0.4433, 0.7348, -0.4981, -0.487, 0.7174, -0.4014, -0.7402, 0.5394, -0.3848, -0.7445, 0.5455, -0.3827, -0.7438, 0.5481, 0.1042, -0.8719, 0.4785, 0.08767, -0.8736, 0.4787, 0.1135, -0.8758, 0.4691, -0.0937, 0.4432, 0.8915, -0.1039, 0.4401, 0.8919, -0.09161, 0.4387, 0.894, -0.6563, -0.3352, 0.676, -0.6639, -0.3398, 0.6662, -0.659, -0.3419, 0.67, -0.2106, 0.6077, 0.7657, -0.2051, 0.6054, 0.7691, -0.2047, 0.604, 0.7702, -0.06769, 0.7416, 0.6675, -0.06699, 0.7411, 0.668, -0.07344, 0.7425, 0.6658, 0.6946, -0.3895, 0.6048, 0.682, -0.3854, 0.6216, 0.689, -0.4017, 0.6032, -0.292, -0.9511, 0.1004, -0.2876, -0.9503, 0.1192, -0.298, -0.9475, 0.1161, -0.04947, -0.8823, -0.468, -0.04195, -0.8802, -0.4728, -0.05096, -0.882, -0.4684, 0.01424, -0.9679, -0.251, 0.02403, -0.9686, -0.2476, 0.003879, -0.9684, -0.2493, -0.01414, -0.8777, -0.479, -0.02605, -0.8809, -0.4726, -0.01654, -0.876, -0.4821, 0.7193, -0.4756, 0.5064, 0.7303, -0.5092, 0.4554, 0.7519, -0.492, 0.4388, 0.804, -0.2755, 0.5269, 0.773, -0.2765, 0.571, 0.7903, -0.3217, 0.5215, 0.7593, -0.4005, 0.5129, 0.7968, -0.389, 0.4624, 0.8036, -0.3659, 0.4694, -0.4974, -0.07289, 0.8645, -0.4902, -0.06768, 0.869, -0.5065, -0.06443, 0.8598, -0.7593, 0.02568, 0.6502, -0.7616, 0.02979, 0.6474, -0.7641, 0.02758, 0.6445, -0.5395, -0.3846, 0.749, -0.5398, -0.3691, 0.7566, -0.5426, -0.3778, 0.7503, -0.6506, -0.3582, -0.6696, -0.6128, -0.3652, -0.7008, -0.5968, -0.3878, -0.7025, -0.8576, -0.2777, 0.4329, -0.8575, -0.3027, 0.4161, -0.8573, -0.3028, 0.4163, 0.08763, -0.9902, -0.1083, 0.0587, -0.993, -0.1029, 0.07197, -0.9914, -0.1095, 0.2707, -0.6948, 0.6663, 0.2737, -0.6878, 0.6723, 0.2731, -0.688, 0.6723, -0.7977, 0.5043, 0.3305, -0.8025, 0.4856, 0.3467, -0.7874, 0.5151, 0.3386, -0.7538, 0.4796, -0.4492, -0.7556, 0.5089, -0.4124, -0.7348, 0.5245, -0.4301, -0.77, 0.2061, -0.6039, -0.7928, 0.2203, -0.5682, -0.7507, 0.2649, -0.6052, 0.005783, 0.3281, 0.9446, 0.005783, 0.3281, 0.9446, 0.005783, 0.3281, 0.9446, 0.03636, 0.2128, 0.9764, 0.03636, 0.2128, 0.9764, 0.03636, 0.2128, 0.9764, -0.006207, 0.3371, 0.9414, -0.006207, 0.3371, 0.9414, -0.006207, 0.3371, 0.9414, 0.06546, 0.9926, -0.1022, 0.06114, 0.993, -0.1013, 0.06574, 0.9929, -0.09879, 0.3919, 0.9028, 0.1771, 0.3925, 0.9023, 0.1782, 0.3924, 0.9023, 0.1785, 0.1451, 0.9847, 0.09675, 0.1447, 0.9846, 0.09832, 0.1477, 0.9842, 0.09802, 0.9819, -0.1871, 0.0295, 0.982, -0.187, 0.02826, 0.9822, -0.1849, 0.03197, 0.6612, 0.7484, 0.05198, 0.6606, 0.7484, 0.05928, 0.676, 0.7349, 0.05434, 0.8634, -0.5028, 0.04232, 0.8643, -0.5018, 0.03292, 0.8691, -0.4933, 0.03612, 0.9981, -0.01331, 0.06069, 0.998, -0.01127, 0.06254, 0.998, -0.01346, 0.06183, 0.814, -0.5718, -0.1025, 0.8156, -0.5709, -0.09419, 0.8156, -0.5717, -0.08987, 0.2203, 0.9754, -0.008791, 0.2189, 0.9757, -0.006165, 0.3001, 0.9537, 0.01902, 0.7539, 0.1193, 0.646, 0.7597, 0.1196, 0.6392, 0.7521, 0.1266, 0.6468, 0.6482, -0.6527, 0.3921, 0.6488, -0.6477, 0.3994, 0.6434, -0.6564, 0.3939, 0.2531, 0.7272, 0.6381, 0.2412, 0.7118, 0.6597, 0.2675, 0.7127, 0.6484, 0.06389, 0.4811, 0.8743, 0.05994, 0.4906, 0.8693, 0.05754, 0.4912, 0.8691, -0.1655, -0.9718, 0.1678, -0.1717, -0.9729, 0.1546, -0.1642, -0.9726, 0.1646, 0.577, -0.7273, 0.3716, 0.5799, -0.7003, 0.4164, 0.5737, -0.7252, 0.3808, 0.7935, -0.6066, 0.04824, 0.8042, -0.5924, 0.04779, 0.7997, -0.5973, 0.05988, 0.9934, 0.08618, 0.0761, 0.9935, 0.08631, 0.07477, 0.9933, 0.08679, 0.07623, 0.6954, -0.7181, 0.02725, 0.7064, -0.7074, 0.02498, 0.6958, -0.7176, 0.03108, 0.6781, -0.6854, 0.2653, 0.6938, -0.6721, 0.2587, 0.6855, -0.6736, 0.2764, 0.9569, -0.224, 0.1846, 0.9569, -0.2257, 0.1829, 0.9549, -0.2287, 0.1896, 0.05228, -0.9933, -0.1035, 0.05311, -0.9931, -0.1048, 0.049, -0.9928, -0.1092, -0.08872, -0.9332, -0.3482, 0.1548, -0.9028, -0.4013, 0.05308, -0.9612, -0.2708, 0.00405, -1.0, -0.002782, 0.004047, -1.0, -0.002734, -0.007069, -1.0, -0.001232, -0.09362, -0.9889, 0.1152, -0.09354, -0.9889, 0.1153, -0.09583, -0.9889, 0.1135, -0.0863, -0.9796, -0.1816, 0.0503, -0.9861, -0.1584, 0.05151, -0.9862, -0.1571, 0.9111, 0.4084, 0.05618, 0.9112, 0.4085, 0.05319, 0.9082, 0.4153, 0.05121, 0.732, 0.2743, 0.6236, 0.7266, 0.2737, 0.6302, 0.7296, 0.2641, 0.6309, -0.358, 0.7387, -0.5711, -0.3583, 0.7388, -0.5707, -0.3236, 0.7178, -0.6165, -0.2215, -0.01912, 0.975, -0.218, 0.17, 0.961, -0.3832, 0.01752, 0.9235, -0.8469, 0.3101, 0.432, -0.7473, 0.3359, 0.5733, -0.8855, 0.3637, 0.2892, -0.8679, 0.2285, -0.4411, -0.9236, 0.2471, -0.2932, -0.7896, 0.3177, -0.525, -0.9288, -0.3046, -0.2111, -0.9551, -0.1409, 0.2607, -0.9987, -0.0191, -0.04621, -0.1976, -0.1782, 0.9639, -0.4048, -0.3932, 0.8255, 0.1202, -0.2947, 0.948, 0.06202, -0.05033, -0.9968, -0.3871, -0.06359, -0.9198, -0.1765, 0.1181, -0.9772, 0.2336, -0.9098, -0.3432, 0.3114, -0.9248, 0.2185, 0.1541, -0.9872, -0.04123, 0.5666, -0.1067, 0.8171, 0.7151, 0.122, 0.6883, 0.5743, -0.01096, 0.8186, 0.636, -0.01297, -0.7716, 0.7908, 0.007361, -0.612, 0.6284, -0.1286, -0.7672, 0.4336, 0.8976, 0.07924, 0.4349, 0.8064, 0.4007, 0.618, 0.78, -0.09838, -0.2514, -0.9498, -0.1861, -0.2436, -0.9529, -0.1806, -0.2522, -0.9493, -0.1876, 0.005754, 0.02606, 0.9996, 0.007266, 0.02274, 0.9997, 0.007266, 0.02274, 0.9997, 0.1852, 0.7173, 0.6717, 0.1852, 0.7173, 0.6717, 0.1852, 0.7173, 0.6717, -0.2167, -0.9019, 0.3736, -0.2167, -0.9019, 0.3736, -0.2167, -0.9019, 0.3736, -0.4886, -0.4377, 0.7548, -0.4997, -0.4513, 0.7394, -0.4685, -0.4559, 0.7567, 0.2877, -0.5217, -0.8032, 0.2548, -0.5329, -0.8069, 0.2641, -0.5189, -0.813, -0.6326, -0.7008, -0.3297, -0.6318, -0.7013, -0.3303, -0.6413, -0.6955, -0.3241, -0.1769, 0.3111, 0.9338, -0.1102, 0.3733, 0.9211, -0.2671, 0.2958, 0.9172, -0.1548, 0.9844, -0.08382, -0.1693, 0.9708, -0.17, -0.1631, 0.9832, -0.08174, -0.9972, 0.0308, 0.0676, -0.9971, 0.02998, 0.06983, -0.9971, 0.03083, 0.06887, -0.998, -0.01347, 0.06183, -0.9981, -0.01102, 0.06093, -0.9981, -0.01331, 0.06064, -0.9416, -0.3355, 0.02871, -0.9415, -0.3353, 0.03481, -0.9423, -0.3334, 0.0283, -0.9367, -0.3486, 0.03417, -0.9351, -0.3529, 0.03148, -0.9365, -0.3487, 0.03723, -0.6228, -0.7814, 0.03835, -0.6196, -0.7838, 0.04225, -0.6231, -0.781, 0.04217, -0.6878, -0.7187, -0.1018, -0.6816, -0.7265, -0.08724, -0.6901, -0.7181, -0.09049, -0.4259, -0.8919, -0.1524, -0.3266, -0.8779, -0.3501, -0.3456, -0.9136, -0.2143, -0.622, -0.783, 0.01187, -0.6273, -0.7788, 0.001496, -0.623, -0.7822, 0.003166, -0.6369, -0.7708, 0.01528, -0.6375, -0.7704, 0.006917, -0.6307, -0.7759, 0.01338, -0.1777, 0.01875, 0.9839, -0.181, 0.02705, 0.9831, -0.1868, 0.0263, 0.982, -0.05763, 0.4907, 0.8694, -0.05936, 0.491, 0.8692, -0.06662, 0.4823, 0.8735, -0.7353, 0.03865, 0.6766, -0.7349, 0.03717, 0.6772, -0.7479, 0.0482, 0.662, -0.4109, -0.9082, 0.08002, -0.411, -0.907, 0.09126, -0.4123, -0.9071, 0.08462, -0.03686, -0.9869, 0.1571, -0.0365, -0.9857, 0.1646, -0.03769, -0.9861, 0.1619, -0.5736, -0.7253, 0.3807, -0.5383, -0.7427, 0.3982, -0.5776, -0.7173, 0.3897, -0.0387, 0.993, 0.1118, -0.03891, 0.993, 0.1114, -0.0388, 0.993, 0.1118, -0.976, 0.1984, 0.09006, -0.9761, 0.1945, 0.09684, -0.9745, 0.2012, 0.09908, -0.05257, -0.9925, -0.11, -0.05077, -0.9934, -0.1032, -0.05228, -0.9933, -0.1035, -0.163, -0.8663, -0.4721, -0.155, -0.9344, -0.3209, -0.1612, -0.9328, -0.3223, -0.2045, -0.9774, -0.05421, -0.1496, -0.9885, -0.02197, -0.2054, -0.9777, -0.04304, 0.09577, -0.9889, 0.1135, 0.09358, -0.9889, 0.1151, 0.09362, -0.9889, 0.1152, -0.168, -0.9176, 0.3603, -0.1692, -0.9116, 0.3747, -0.1784, -0.9118, 0.3697, 0.1721, 0.06663, -0.9828, 0.3257, 0.0388, -0.9447, 0.2685, 0.04506, -0.9622, -0.8437, 0.5324, 0.06835, -0.8436, 0.533, 0.06556, -0.8433, 0.5325, 0.07285, -0.9412, 0.3281, 0.08051, -0.9448, 0.3183, 0.07783, -0.9408, 0.327, 0.08925, -0.7304, 0.2642, 0.6298, -0.7265, 0.2733, 0.6305, -0.7315, 0.2758, 0.6236, 0.3504, 0.7026, -0.6193, 0.3583, 0.7388, -0.5707, 0.3587, 0.7388, -0.5705, 0.4756, 0.8751, 0.08931, 0.5193, 0.846, -0.1211, 0.4631, 0.8862, 0.0114, 0.2285, -0.0289, 0.9731, 0.2277, -0.02767, 0.9733, 0.3345, 0.1036, 0.9367, 0.9075, -0.303, -0.2908, 0.9048, -0.2993, -0.303, 0.96, -0.1771, -0.217, 0.9987, -0.01743, -0.04788, 0.9535, -0.1791, 0.2424, 0.9256, -0.2071, -0.3168, 0.1807, -0.1616, 0.9702, 0.1791, -0.1616, 0.9705, 0.04017, -0.4579, 0.8881, 0.1765, 0.1181, -0.9772, 0.3073, -0.1329, -0.9423, -0.1061, 0.05502, -0.9928, -0.1527, -0.9872, -0.04525, -0.3942, -0.9084, 0.1393, -0.2099, -0.9132, -0.3493, 0.2506, -0.2966, 0.9215, 0.251, -0.2927, 0.9227, 0.1861, -0.3583, 0.9149, -0.5711, -0.0146, 0.8208, -0.7461, 0.03748, 0.6647, -0.5495, -0.1026, 0.8292, -0.5355, -0.7404, 0.4063, -0.5171, -0.7675, 0.3789, -0.5243, -0.743, 0.4159, 0.2522, -0.9493, -0.1876, 0.2436, -0.9529, -0.1806, 0.2514, -0.9498, -0.1861, -0.1852, 0.7173, 0.6717, -0.1852, 0.7173, 0.6717, -0.1852, 0.7173, 0.6717, 0.2167, -0.9019, 0.3736, 0.2167, -0.9019, 0.3736, 0.2167, -0.9019, 0.3736, -0.2818, -0.5099, -0.8128, -0.2548, -0.5329, -0.8069, -0.2799, -0.5293, -0.801, 0.4844, -0.3538, 0.8001, 0.4924, -0.3523, 0.7959, 0.4924, -0.3523, 0.7959, -0.003243, -0.1998, -0.9798, -0.002833, -0.1912, -0.9815, -0.0496, -0.2017, -0.9782, -0.01276, -0.6902, -0.7235, -0.07328, -0.6828, -0.7269, -0.0718, -0.6842, -0.7258, 0.2892, -0.8632, 0.4137, 0.2848, -0.8645, 0.4143, 0.2896, -0.8619, 0.4161, 0.2994, -0.5047, 0.8097, 0.2407, -0.5096, 0.8261, 0.2933, -0.5217, 0.8011, 0.4215, -0.9065, 0.02551, 0.422, -0.9062, 0.02561, 0.4366, -0.8973, 0.06509, 0.3667, -0.4123, 0.834, 0.3264, -0.4567, 0.8276, 0.3654, -0.4639, 0.807, -0.008979, -0.5762, 0.8172, -0.02266, -0.5483, 0.836, -0.02925, -0.5629, 0.826, -0.1169, -0.4527, 0.8839, -0.1095, -0.4643, 0.8789, -0.08054, -0.4588, 0.8849, -0.1588, -0.6386, 0.753, -0.1466, -0.6503, 0.7454, -0.1288, -0.6451, 0.7531, -0.03216, -0.6772, 0.7351, -0.02331, -0.6801, 0.7328, 0.000544, -0.6625, 0.7491, -0.07279, -0.5833, 0.809, -0.05418, -0.5689, 0.8206, -0.06676, -0.5633, 0.8235, -0.6713, 0.5246, 0.5236, -0.7179, 0.5027, 0.4816, -0.7095, 0.4552, 0.5379, -0.9757, -0.2094, -0.06455, -0.9704, -0.2252, -0.08762, -0.9685, -0.2461, -0.03792, -0.5076, -0.8002, -0.3194, -0.4668, -0.812, -0.3504, -0.472, -0.8364, -0.2788, -0.09675, -0.4451, 0.8903, -0.07181, -0.4284, 0.9007, -0.1279, -0.4288, 0.8943, -0.003436, 0.9814, -0.1921, -0.0235, 0.9631, -0.2682, -0.1005, 0.9837, -0.1491, -0.2284, 0.965, -0.1289, -0.2777, 0.9196, -0.2777, -0.3634, 0.9185, -0.1558, -0.7451, 0.5982, -0.295, -0.7003, 0.6821, -0.2106, -0.677, 0.6378, -0.3673, -0.3888, -0.2666, -0.8819, -0.5068, -0.1988, -0.8388, -0.3851, -0.122, -0.9148, -0.08967, -0.2961, -0.951, -0.2071, -0.2869, -0.9353, -0.1082, -0.1917, -0.9755, -0.08293, 0.6684, 0.7391, -0.1556, 0.6839, 0.7128, -0.182, 0.665, 0.7243, -0.8415, -0.5379, 0.05056, -0.8334, -0.5525, 0.0142, -0.8026, -0.5963, 0.0123, -0.07091, -0.9438, -0.3227, -0.04769, -0.9345, -0.3527, -0.03599, -0.9708, -0.237, 0.7039, 0.6351, -0.3181, 0.7297, 0.6256, -0.2761, 0.7015, 0.6327, -0.328, 0.1717, 0.9805, -0.09589, 0.1275, 0.9865, -0.1025, 0.1114, 0.9929, -0.04202, 0.5368, 0.8308, -0.147, 0.5213, 0.8238, -0.2227, 0.5093, 0.8316, -0.2215, 0.6896, 0.6164, -0.3801, 0.7287, 0.5618, -0.3916, 0.6941, 0.6146, -0.3747, 0.8, 0.4109, -0.4371, 0.7972, 0.4139, -0.4394, 0.8094, 0.408, -0.4225, 0.783, 0.1741, -0.5972, 0.7586, 0.2193, -0.6135, 0.7976, 0.2135, -0.5642, 0.7258, 0.5572, -0.4034, 0.6799, 0.6022, -0.4184, 0.6793, 0.6046, -0.416, 0.6787, 0.7039, -0.2093, 0.6381, 0.728, -0.2507, 0.6254, 0.7374, -0.255, 0.7721, 0.2017, -0.6026, 0.7673, 0.231, -0.5982, 0.7905, 0.1809, -0.5851, 0.418, -0.1963, -0.887, 0.3973, -0.2443, -0.8845, 0.397, -0.2289, -0.8888, 0.5816, -0.2277, -0.7809, 0.5553, -0.2336, -0.7982, 0.599, -0.1887, -0.7782, 0.6262, -0.1243, -0.7697, 0.6033, -0.0724, -0.7942, 0.6233, -0.09298, -0.7764, 0.4611, -0.192, -0.8663, 0.4821, -0.2223, -0.8475, 0.462, -0.1934, -0.8655, 0.2593, -0.2278, -0.9385, 0.2628, -0.1879, -0.9464, 0.2801, -0.2192, -0.9346, -0.0275, -0.3992, -0.9165, 0.04855, -0.3792, -0.924, 0.04808, -0.4173, -0.9075, 0.4179, -0.2893, 0.8612, 0.4101, -0.2833, 0.8669, 0.4206, -0.2937, 0.8584, 0.7439, 0.2721, 0.6105, 0.7439, 0.2683, 0.612, 0.7363, 0.273, 0.6191, 0.8721, 0.2032, -0.4452, 0.8737, 0.2614, -0.4103, 0.876, 0.2223, -0.4281, -0.2962, 0.538, -0.7892, -0.3337, 0.5424, -0.771, -0.3299, 0.5543, -0.7641, -0.8634, 0.3288, -0.3826, -0.8593, 0.3296, -0.3911, -0.8748, 0.2846, -0.3921, -0.701, 0.5075, -0.5011, -0.6688, 0.5434, -0.5074, -0.6842, 0.4953, -0.5353, 0.3921, -0.7439, 0.5411, 0.3882, -0.7426, 0.5457, 0.3873, -0.7571, 0.5262, 0.3794, -0.765, 0.5204, 0.3745, -0.776, 0.5075, 0.4001, -0.757, 0.5167, 0.503, -0.4496, 0.7382, 0.5012, -0.4865, 0.7156, 0.5143, -0.445, 0.7332, 0.3037, -0.874, 0.3793, 0.2979, -0.8672, 0.399, 0.2934, -0.8697, 0.3969, -0.1134, -0.8759, 0.469, -0.1044, -0.8803, 0.4628, -0.1041, -0.8719, 0.4785, 0.6563, -0.3352, 0.676, 0.6514, -0.3397, 0.6785, 0.6651, -0.3365, 0.6666, -0.7115, -0.384, 0.5885, -0.7029, -0.3729, 0.6056, -0.7288, -0.3493, 0.589, -0.1138, 0.4837, 0.8678, -0.1114, 0.4791, 0.8707, -0.1135, 0.4832, 0.8681, 0.06773, 0.7415, 0.6675, 0.07375, 0.742, 0.6664, 0.06774, 0.7421, 0.6669, 0.297, -0.9495, 0.1012, 0.2977, -0.9473, 0.1184, 0.2875, -0.9504, 0.1189, 0.01917, -0.8756, -0.4827, 0.04041, -0.8796, -0.4739, 0.01622, -0.8785, -0.4775, -0.1137, -0.9725, -0.2033, -0.1265, -0.9685, -0.2146, -0.1208, -0.9699, -0.2113, -0.3117, -0.5374, 0.7836, -0.2827, -0.5876, 0.7582, -0.2883, -0.4451, 0.8478, -0.7929, -0.2871, 0.5375, -0.7664, -0.3103, 0.5625, -0.7898, -0.267, 0.5522, 0.5027, -0.1438, 0.8524, 0.5127, -0.1315, 0.8484, 0.4912, -0.1241, 0.8622, 0.2492, 0.1201, 0.961, 0.2527, 0.1264, 0.9593, 0.2519, 0.1193, 0.9604, 0.4961, -0.07326, 0.8652, 0.5062, -0.06375, 0.8601, 0.491, -0.06635, 0.8686, 0.7595, 0.02519, 0.65, 0.7641, 0.02752, 0.6445, 0.7612, 0.02943, 0.6478, 0.5494, -0.3714, 0.7485, 0.5358, -0.3753, 0.7563, 0.5445, -0.3701, 0.7527, 0.7514, -0.2248, 0.6204, 0.7561, -0.2214, 0.6159, 0.7474, -0.2203, 0.6268, 0.533, -0.7227, -0.4401, 0.549, -0.7153, -0.4323, 0.5583, -0.7159, -0.4193, 0.6502, -0.3532, -0.6727, 0.5966, -0.387, -0.7031, 0.6161, -0.3628, -0.6992, -0.08763, -0.9902, -0.1083, -0.0767, -0.9915, -0.105, -0.05801, -0.9926, -0.1065, -0.2723, -0.6947, 0.6658, -0.2731, -0.688, 0.6723, -0.2733, -0.6876, 0.6727, 0.3927, -0.7381, 0.5486, 0.3927, -0.7381, 0.5486, 0.3927, -0.7381, 0.5486, 0.02438, -0.323, -0.9461, 0.02386, -0.3238, -0.9458, 0.02438, -0.323, -0.9461, 0.4914, -0.1433, 0.8591, 0.5106, -0.1398, 0.8484, 0.5266, -0.08148, 0.8462, 0.783, 0.4747, -0.4021, 0.7351, 0.5224, -0.4321, 0.7536, 0.5104, -0.4142, 0.3607, 0.7512, 0.5528, 0.3718, 0.7364, 0.5652, 0.372, 0.7407, 0.5594, -0.2896, -0.862, 0.4161, -0.2848, -0.8645, 0.4143, -0.2892, -0.8632, 0.4137, 0.281, -0.4582, 0.8433, 0.2787, -0.463, 0.8414, 0.2848, -0.4741, 0.8331, 0.09712, 0.4201, -0.9023, 0.1107, 0.4594, -0.8813, 0.1137, 0.4525, -0.8845, -0.1622, -0.8285, -0.536, -0.07152, -0.8639, -0.4985, -0.1589, -0.8416, -0.5162, -0.3945, -0.9171, 0.057, -0.4219, -0.9063, 0.02577, -0.4215, -0.9065, 0.02552, 0.1033, -0.4345, 0.8947, 0.105, -0.4625, 0.8804, 0.1151, -0.4515, 0.8848, 0.1435, -0.6336, 0.7603, 0.147, -0.6503, 0.7453, 0.1617, -0.6422, 0.7493, 0.02605, -0.6519, 0.7579, 0.02183, -0.6792, 0.7336, 0.03211, -0.6769, 0.7354, 0.06527, -0.5611, 0.8252, 0.05336, -0.5653, 0.8231, 0.05266, -0.588, 0.8071, 0.7027, 0.4595, 0.5432, 0.7248, 0.4817, 0.4926, 0.6824, 0.5365, 0.4965, 0.9729, -0.2297, -0.02749, 0.9688, -0.234, -0.08194, 0.9755, -0.2095, -0.06722, 0.4766, -0.8342, -0.2775, 0.4582, -0.8215, -0.3394, 0.4953, -0.7942, -0.3521, 0.1494, 0.6824, 0.7155, 0.155, 0.6568, 0.7379, 0.1785, 0.6814, 0.7098, 0.0206, 0.9843, -0.1755, 0.1153, 0.9777, -0.1756, 0.02783, 0.9628, -0.2686, 0.2497, 0.9616, -0.1139, 0.3685, 0.9117, -0.1818, 0.2629, 0.9245, -0.2762, 0.7419, 0.5983, -0.3027, 0.6623, 0.6591, -0.3564, 0.7127, 0.6711, -0.2043, 0.3702, -0.2513, -0.8943, 0.3973, -0.1135, -0.9106, 0.4985, -0.2238, -0.8375, 0.08967, -0.2961, -0.951, 0.1137, -0.19, -0.9752, 0.1928, -0.3076, -0.9318, 0.5793, 0.4934, 0.6488, 0.6457, 0.4597, 0.6097, 0.6138, 0.5357, 0.5798, 0.803, -0.5954, 0.02459, 0.8334, -0.5526, 0.01422, 0.8474, -0.5292, 0.04342, 0.03599, -0.9708, -0.237, 0.003656, -0.9502, -0.3118, 0.05871, -0.9409, -0.3337, 0.05642, -0.8589, 0.509, 0.03995, -0.8611, 0.5068, 0.05384, -0.8643, 0.5, -0.6243, 0.7121, -0.3213, -0.6323, 0.7063, -0.3183, -0.6211, 0.7174, -0.3155, -0.4144, 0.8773, -0.2419, -0.4424, 0.868, -0.2256, -0.3818, 0.9069, -0.1779, -0.1675, 0.9752, -0.1446, -0.1756, 0.9796, -0.09788, -0.1658, 0.9759, -0.1419, -0.6947, 0.6163, -0.3708, -0.7322, 0.5621, -0.3846, -0.6982, 0.6169, -0.3631, -0.6827, 0.6018, -0.4143, -0.6794, 0.6031, -0.418, -0.7269, 0.5621, -0.3944, -0.6254, 0.7374, -0.2552, -0.6361, 0.7287, -0.2538, -0.6759, 0.7081, -0.2046, -0.7355, 0.01484, -0.6774, -0.7744, -0.003479, -0.6327, -0.7521, 0.05143, -0.657, -0.7906, 0.3654, -0.4913, -0.7875, 0.3713, -0.4918, -0.7715, 0.3678, -0.519, -0.3969, -0.2255, -0.8897, -0.3995, -0.244, -0.8837, -0.4192, -0.1971, -0.8862, -0.6255, -0.09234, -0.7747, -0.6036, -0.07178, -0.794, -0.6293, -0.1234, -0.7673, -0.279, -0.2211, -0.9345, -0.2673, -0.1864, -0.9454, -0.2625, -0.2312, -0.9368, -0.03371, -0.4121, -0.9105, -0.05764, -0.3762, -0.9247, 0.03055, -0.3935, -0.9188, -0.4206, -0.2937, 0.8584, -0.4102, -0.2832, 0.8669, -0.4179, -0.2893, 0.8612, -0.4173, 0.7747, 0.4751, -0.4278, 0.765, 0.4815, -0.4134, 0.7684, 0.4885, -0.5336, -0.3936, 0.7486, -0.5399, -0.3967, 0.7424, -0.5172, -0.4, 0.7566, -0.9277, 0.1646, -0.3351, -0.9244, 0.1687, -0.3421, -0.9269, 0.1554, -0.3416, -0.87, 0.2062, -0.4478, -0.8741, 0.2231, -0.4316, -0.873, 0.2619, -0.4114, 0.8753, 0.2846, -0.3908, 0.8606, 0.3242, -0.3929, 0.8634, 0.3289, -0.3827, -0.3228, -0.4657, 0.824, -0.3572, -0.4301, 0.8291, -0.3612, -0.4462, 0.8188, -0.2934, -0.8699, 0.3964, -0.2945, -0.8674, 0.401, -0.3044, -0.8736, 0.3796, -0.05838, -0.9182, 0.3917, -0.05894, -0.9129, 0.4039, -0.06049, -0.9127, 0.4042, -0.5652, -0.479, 0.6716, -0.5655, -0.4797, 0.6709, -0.5704, -0.4653, 0.6769, -0.5753, -0.4336, 0.6936, -0.577, -0.4331, 0.6924, -0.5795, -0.4442, 0.6833, 0.7293, -0.3507, 0.5875, 0.703, -0.373, 0.6055, 0.7235, -0.3771, 0.5782, 0.1135, 0.4831, 0.8682, 0.1109, 0.4794, 0.8706, 0.115, 0.4829, 0.8681, -0.6121, -0.6277, 0.4809, -0.5982, -0.6346, 0.4892, -0.5976, -0.6317, 0.4938, 0.1174, -0.9713, -0.2067, 0.1246, -0.9684, -0.2162, 0.1206, -0.972, -0.2019, -0.5129, -0.6965, 0.5018, -0.4945, -0.695, 0.5219, -0.5022, -0.6897, 0.5217, 0.2802, -0.4467, 0.8497, 0.2842, -0.5875, 0.7577, 0.3125, -0.5602, 0.7671, 0.7865, -0.2679, 0.5564, 0.7683, -0.3137, 0.558, 0.7928, -0.2874, 0.5375, -0.4916, -0.1232, 0.862, -0.5127, -0.1317, 0.8484, -0.5006, -0.1433, 0.8537, -0.2519, 0.1193, 0.9604, -0.2527, 0.1264, 0.9593, -0.2492, 0.1201, 0.961, -0.7473, -0.2203, 0.6268, -0.756, -0.2195, 0.6166, -0.7534, -0.2243, 0.6181, -0.2262, -0.8483, 0.4787, -0.2238, -0.8467, 0.4826, -0.2344, -0.8412, 0.4873, 0.7767, 0.2264, -0.5878, 0.7289, 0.2574, -0.6344, 0.7579, 0.2488, -0.603, -0.5274, -0.7197, -0.4515, -0.549, -0.7154, -0.4321, -0.5329, -0.7229, -0.4398, -0.0384, -0.6321, 0.7739, -0.00916, -0.6445, 0.7646, -0.02912, -0.6304, 0.7757, 0.1463, -0.5161, 0.844, 0.1295, -0.5464, 0.8274, 0.1405, -0.5417, 0.8287, 0.5626, 0.0777, -0.823, 0.6364, 0.1306, -0.7602, 0.6445, 0.05297, -0.7628, 0.7264, 0.1635, -0.6675, 0.7684, 0.1405, -0.6243, 0.7459, 0.09624, -0.6591, -0.3927, -0.7381, 0.5486, -0.3927, -0.7381, 0.5486, -0.3927, -0.7381, 0.5486, -0.02476, -0.3351, -0.9419, -0.02476, -0.3351, -0.9419, -0.02312, -0.3359, -0.9416, -0.5045, -0.07493, 0.8602, -0.5104, -0.1405, 0.8484, -0.4913, -0.1429, 0.8592, 0.1664, 0.6184, 0.768, 0.1704, 0.6257, 0.7612, 0.1508, 0.6252, 0.7657, -0.3726, 0.7418, 0.5576, -0.3763, 0.7359, 0.5629, -0.3605, 0.7511, 0.5531, 0.1324, 0.9866, 0.09563, 0.1323, 0.9862, 0.09949, 0.1314, 0.9865, 0.09778, -0.1322, 0.9861, 0.1006, -0.1325, 0.9864, 0.09729, -0.133, 0.9862, 0.0984, -0.06272, 0.9928, -0.102, -0.06528, 0.9929, -0.09915, -0.06161, 0.9933, -0.09814, -0.3943, 0.9011, 0.1803, -0.3926, 0.9023, 0.1779, -0.3925, 0.9023, 0.1782])] * 3)])

# ---- objects
ob_body_group1 = bpy.data.objects.new('body group1', me_body_group1)
ob_lamp = bpy.data.objects.new('Lamp', light_lamp)
ob_camera = bpy.data.objects.new('Camera', cam_camera)

# ---- transforms, parenting, visibility, modifiers, constraints
ob_body_group1.location = (0.0, 0.0, 0.0)
ob_body_group1.rotation_euler = (1.571, -0.0, 0.0)
ob_body_group1.scale = (50.0, 50.0, 50.0)
ob_body_group1.lineart.crease_threshold = 0.0
ob_lamp.location = (4.076, 1.005, 5.904)
ob_lamp.rotation_euler = (0.6503, 0.05522, 1.866)
ob_lamp.lock_rotations_4d = False
ob_lamp.empty_display_type = 'ARROWS'
ob_lamp.color = (0.0, 0.0, 0.0, 0.0)
ob_lamp.lineart.crease_threshold = 0.0
ob_camera.location = (7.481, -6.508, 5.344)
ob_camera.rotation_euler = (1.109, 0.0, 0.8149)
ob_camera.lock_rotations_4d = False
ob_camera.empty_display_type = 'ARROWS'
ob_camera.color = (0.0, 0.0, 0.0, 0.0)
ob_camera.display_type = 'WIRE'
ob_camera.lineart.crease_threshold = 0.0

# ---- collection membership
col_collection_1.objects.link(ob_body_group1)
col_collection_1.objects.link(ob_lamp)
col_collection_1.objects.link(ob_camera)

# ---- scene / render settings (as saved in the file)
scene.camera = ob_camera
scene.frame_start = 1; scene.frame_end = 250; scene.frame_set(1)
scene.render.engine = 'BLENDER_EEVEE_NEXT'
scene.render.resolution_percentage = 50
scene.render.dither_intensity = 0.0
scene.cycles.use_denoising = False
scene.cycles.samples = 128
scene.cycles.sampling_pattern = 'TABULATED_SOBOL'
scene.cycles.light_sampling_threshold = 0.0
scene.cycles.use_adaptive_sampling = False
scene.cycles.use_light_tree = False
scene.cycles.blur_glossy = 0.0
scene.cycles.sample_clamp_indirect = 0.0
scene.view_settings.view_transform = 'Standard'
bpy.context.view_layer.update()
